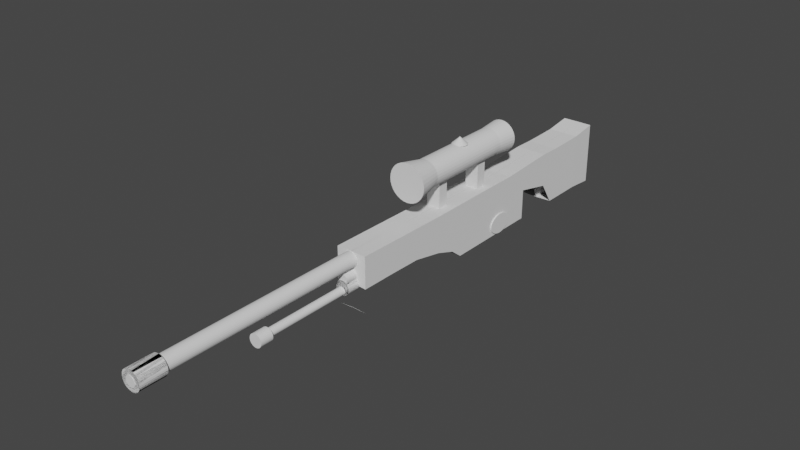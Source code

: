 # Source: awp.blend  (saved by Blender 3.6.13; exported with 4.5.12 LTS)
import bpy
from mathutils import Matrix  # noqa: F401  (used for matrix-valued properties, if any)

bpy.ops.wm.read_factory_settings(use_empty=True)
scene = bpy.context.scene
scene.name = 'Scene'

# ---- collections
col_collection = bpy.data.collections.new('Collection'); scene.collection.children.link(col_collection)

# ---- world
world_world = bpy.data.worlds.new('World'); scene.world = world_world
world_world.use_nodes = True; world_world.node_tree.nodes.clear()
_N = world_world.node_tree.nodes; _L = world_world.node_tree.links
n0 = _N.new('ShaderNodeOutputWorld'); n0.name = 'World Output'; n0.location = (300, 300)
n1 = _N.new('ShaderNodeBackground'); n1.name = 'Background'; n1.location = (10, 300)
n1.inputs[0].default_value = (0.05088, 0.05088, 0.05088, 1.0)
_L.new(n1.outputs[0], n0.inputs[0])
n0.is_active_output = True
world_world.color = (0.05088, 0.05088, 0.05088)
world_world.use_sun_shadow = False
world_world.sun_shadow_jitter_overblur = 0.0

# ---- meshes
me_cylinder_007 = bpy.data.meshes.new('Cylinder.007')
me_cylinder_007.from_pydata([(0.002598, 1.133, -2.661), (-2.638e-09, 1.364, 7.524), (0.2242, 1.111, -2.661), (0.2662, 1.338, 7.524), (0.4372, 1.046, -2.661), (0.5221, 1.261, 7.524), (0.6336, 0.9412, -2.661), (0.758, 1.134, 7.524), (0.8057, 0.8, -2.661), (0.9648, 0.9648, 7.524), (0.947, 0.6278, -2.661), (1.134, 0.758, 7.524), (1.052, 0.4315, -2.661), (1.261, 0.5221, 7.524), (1.117, 0.2184, -2.661), (1.338, 0.2662, 7.524), (1.138, -0.003166, -2.661), (1.364, 4.597e-07, 7.524), (1.117, -0.2247, -2.661), (1.338, -0.2662, 7.524), (1.052, -0.4378, -2.661), (1.261, -0.5221, 7.524), (0.947, -0.6342, -2.661), (1.134, -0.758, 7.524), (0.8057, -0.8063, -2.661), (0.9648, -0.9648, 7.524), (0.6336, -0.9475, -2.661), (0.758, -1.134, 7.524), (0.4372, -1.053, -2.661), (0.5221, -1.261, 7.524), (0.2242, -1.117, -2.661), (0.2662, -1.338, 7.524), (0.002598, -1.139, -2.661), (-2.638e-09, -1.364, 7.524), (-0.219, -1.117, -2.661), (-0.2662, -1.338, 7.524), (-0.4321, -1.053, -2.661), (-0.5221, -1.261, 7.524), (-0.6284, -0.9475, -2.661), (-0.758, -1.134, 7.524), (-0.8005, -0.8063, -2.661), (-0.9648, -0.9648, 7.524), (-0.9418, -0.6342, -2.661), (-1.134, -0.758, 7.524), (-1.047, -0.4378, -2.661), (-1.261, -0.5221, 7.524), (-1.111, -0.2247, -2.661), (-1.338, -0.2662, 7.524), (-1.133, -0.003166, -2.661), (-1.364, 4.597e-07, 7.524), (-1.111, 0.2184, -2.661), (-1.338, 0.2662, 7.524), (-1.047, 0.4315, -2.661), (-1.261, 0.5221, 7.524), (-0.9418, 0.6278, -2.661), (-1.134, 0.758, 7.524), (-0.8005, 0.8, -2.661), (-0.9648, 0.9648, 7.524), (-0.6284, 0.9412, -2.661), (-0.758, 1.134, 7.524), (-0.4321, 1.046, -2.661), (-0.5221, 1.261, 7.524), (-0.219, 1.111, -2.661), (-0.2662, 1.338, 7.524), (0.0, 1.0, 4.738), (0.1951, 0.9808, 4.738), (0.3827, 0.9239, 4.738), (0.5556, 0.8315, 4.738), (0.7071, 0.7071, 4.738), (0.8315, 0.5556, 4.738), (0.9239, 0.3827, 4.738), (0.9808, 0.1951, 4.738), (1.0, 1.826e-07, 4.738), (0.9808, -0.1951, 4.738), (0.9239, -0.3827, 4.738), (0.8315, -0.5556, 4.738), (0.7071, -0.7071, 4.738), (0.5556, -0.8315, 4.738), (0.3827, -0.9239, 4.738), (0.1951, -0.9808, 4.738), (0.0, -1.0, 4.738), (-0.1951, -0.9808, 4.738), (-0.3827, -0.9239, 4.738), (-0.5556, -0.8315, 4.738), (-0.7071, -0.7071, 4.738), (-0.8315, -0.5556, 4.738), (-0.9239, -0.3827, 4.738), (-0.9808, -0.1951, 4.738), (-1.0, 1.826e-07, 4.738), (-0.9808, 0.1951, 4.738), (-0.9239, 0.3827, 4.738), (-0.8315, 0.5556, 4.738), (-0.7071, 0.7071, 4.738), (-0.5556, 0.8315, 4.738), (-0.3827, 0.9239, 4.738), (-0.1951, 0.9808, 4.738), (0.0, 1.0, 5.675), (0.1951, 0.9808, 5.675), (0.3827, 0.9239, 5.675), (0.5556, 0.8315, 5.675), (0.7071, 0.7071, 5.675), (0.8315, 0.5556, 5.675), (0.9239, 0.3827, 5.675), (0.9808, 0.1951, 5.675), (1.0, 2.124e-07, 5.675), (0.9808, -0.1951, 5.675), (0.9239, -0.3827, 5.675), (0.8315, -0.5556, 5.675), (0.7071, -0.7071, 5.675), (0.5556, -0.8315, 5.675), (0.3827, -0.9239, 5.675), (0.1951, -0.9808, 5.675), (0.0, -1.0, 5.675), (-0.1951, -0.9808, 5.675), (-0.3827, -0.9239, 5.675), (-0.5556, -0.8315, 5.675), (-0.7071, -0.7071, 5.675), (-0.8315, -0.5556, 5.675), (-0.9239, -0.3827, 5.675), (-0.9808, -0.1951, 5.675), (-1.0, 2.124e-07, 5.675), (-0.9808, 0.1951, 5.675), (-0.9239, 0.3827, 5.675), (-0.8315, 0.5556, 5.675), (-0.7071, 0.7071, 5.675), (-0.5556, 0.8315, 5.675), (-0.3827, 0.9239, 5.675), (-0.1951, 0.9808, 5.675), (0.1951, 0.9808, -0.1179), (0.3827, 0.9239, -0.1179), (0.5556, 0.8315, -0.1179), (0.7071, 0.7071, -0.1179), (0.8315, 0.5556, -0.1179), (0.9239, 0.3827, -0.1179), (0.9808, 0.1951, -0.1179), (1.0, 2.05e-08, -0.1179), (0.9808, -0.1951, -0.1179), (0.9239, -0.3827, -0.1179), (0.8315, -0.5556, -0.1179), (0.7071, -0.7071, -0.1179), (0.5556, -0.8315, -0.1179), (0.3827, -0.9239, -0.1179), (0.1951, -0.9808, -0.1179), (0.0, -1.0, -0.1179), (-0.1951, -0.9808, -0.1179), (-0.3827, -0.9239, -0.1179), (-0.5556, -0.8315, -0.1179), (-0.7071, -0.7071, -0.1179), (-0.8315, -0.5556, -0.1179), (-0.9239, -0.3827, -0.1179), (-0.9808, -0.1951, -0.1179), (-1.0, 2.05e-08, -0.1179), (-0.9808, 0.1951, -0.1179), (-0.9239, 0.3827, -0.1179), (-0.8315, 0.5556, -0.1179), (-0.7071, 0.7071, -0.1179), (-0.5556, 0.8315, -0.1179), (-0.3827, 0.9239, -0.1179), (-0.1951, 0.9808, -0.1179), (0.0, 1.0, -0.1179), (-0.7145, 0.8706, -2.661), (-0.8614, 1.05, 7.524), (-0.6313, 0.7693, 4.738), (-0.6313, 0.7693, 5.675), (-0.6313, 0.7693, -0.1179), (0.1951, 0.9808, -1.157), (0.3827, 0.9239, -1.157), (0.5556, 0.8315, -1.157), (0.7071, 0.7071, -1.157), (0.8315, 0.5556, -1.157), (0.9239, 0.3827, -1.157), (0.9808, 0.1951, -1.157), (1.0, -1.418e-08, -1.157), (0.9808, -0.1951, -1.157), (0.9239, -0.3827, -1.157), (0.8315, -0.5556, -1.157), (0.7071, -0.7071, -1.157), (0.5556, -0.8315, -1.157), (0.3827, -0.9239, -1.157), (0.1951, -0.9808, -1.157), (0.0, -1.0, -1.157), (-0.1951, -0.9808, -1.157), (-0.3827, -0.9239, -1.157), (-0.5556, -0.8315, -1.157), (-0.7071, -0.7071, -1.157), (-0.8315, -0.5556, -1.157), (-0.9239, -0.3827, -1.157), (-0.9808, -0.1951, -1.157), (-1.0, -1.418e-08, -1.157), (-0.9808, 0.1951, -1.157), (-0.9239, 0.3827, -1.157), (-0.8315, 0.5556, -1.157), (-0.7071, 0.7071, -1.157), (-0.5556, 0.8315, -1.157), (-0.3827, 0.9239, -1.157), (-0.1951, 0.9808, -1.157), (0.0, 1.0, -1.157), (-0.6313, 0.7693, -1.157)], [], [(96, 1, 3, 97), (97, 3, 5, 98), (98, 5, 7, 99), (99, 7, 9, 100), (100, 9, 11, 101), (101, 11, 13, 102), (102, 13, 15, 103), (103, 15, 17, 104), (104, 17, 19, 105), (105, 19, 21, 106), (106, 21, 23, 107), (107, 23, 25, 108), (108, 25, 27, 109), (109, 27, 29, 110), (110, 29, 31, 111), (111, 31, 33, 112), (112, 33, 35, 113), (113, 35, 37, 114), (114, 37, 39, 115), (115, 39, 41, 116), (116, 41, 43, 117), (117, 43, 45, 118), (118, 45, 47, 119), (119, 47, 49, 120), (120, 49, 51, 121), (121, 51, 53, 122), (122, 53, 55, 123), (123, 55, 57, 124), (163, 161, 59, 125), (125, 59, 61, 126), (3, 1, 63, 61, 59, 161, 57, 55, 53, 51, 49, 47, 45, 43, 41, 39, 37, 35, 33, 31, 29, 27, 25, 23, 21, 19, 17, 15, 13, 11, 9, 7, 5), (126, 61, 63, 127), (127, 63, 1, 96), (0, 2, 4, 6, 8, 10, 12, 14, 16, 18, 20, 22, 24, 26, 28, 30, 32, 34, 36, 38, 40, 42, 44, 46, 48, 50, 52, 54, 56, 160, 58, 60, 62), (158, 95, 64, 159), (157, 94, 95, 158), (156, 93, 94, 157), (164, 162, 93, 156), (154, 91, 92, 155), (153, 90, 91, 154), (152, 89, 90, 153), (151, 88, 89, 152), (150, 87, 88, 151), (149, 86, 87, 150), (148, 85, 86, 149), (147, 84, 85, 148), (146, 83, 84, 147), (145, 82, 83, 146), (144, 81, 82, 145), (143, 80, 81, 144), (142, 79, 80, 143), (141, 78, 79, 142), (140, 77, 78, 141), (139, 76, 77, 140), (138, 75, 76, 139), (137, 74, 75, 138), (136, 73, 74, 137), (135, 72, 73, 136), (134, 71, 72, 135), (133, 70, 71, 134), (132, 69, 70, 133), (131, 68, 69, 132), (130, 67, 68, 131), (129, 66, 67, 130), (128, 65, 66, 129), (159, 64, 65, 128), (95, 127, 96, 64), (94, 126, 127, 95), (93, 125, 126, 94), (162, 163, 125, 93), (91, 123, 124, 92), (90, 122, 123, 91), (89, 121, 122, 90), (88, 120, 121, 89), (87, 119, 120, 88), (86, 118, 119, 87), (85, 117, 118, 86), (84, 116, 117, 85), (83, 115, 116, 84), (82, 114, 115, 83), (81, 113, 114, 82), (80, 112, 113, 81), (79, 111, 112, 80), (78, 110, 111, 79), (77, 109, 110, 78), (76, 108, 109, 77), (75, 107, 108, 76), (74, 106, 107, 75), (73, 105, 106, 74), (72, 104, 105, 73), (71, 103, 104, 72), (70, 102, 103, 71), (69, 101, 102, 70), (68, 100, 101, 69), (67, 99, 100, 68), (66, 98, 99, 67), (65, 97, 98, 66), (64, 96, 97, 65), (196, 159, 128, 165), (165, 128, 129, 166), (166, 129, 130, 167), (167, 130, 131, 168), (168, 131, 132, 169), (169, 132, 133, 170), (170, 133, 134, 171), (171, 134, 135, 172), (172, 135, 136, 173), (173, 136, 137, 174), (174, 137, 138, 175), (175, 138, 139, 176), (176, 139, 140, 177), (177, 140, 141, 178), (178, 141, 142, 179), (179, 142, 143, 180), (180, 143, 144, 181), (181, 144, 145, 182), (182, 145, 146, 183), (183, 146, 147, 184), (184, 147, 148, 185), (185, 148, 149, 186), (186, 149, 150, 187), (187, 150, 151, 188), (188, 151, 152, 189), (189, 152, 153, 190), (190, 153, 154, 191), (191, 154, 155, 192), (197, 164, 156, 193), (193, 156, 157, 194), (194, 157, 158, 195), (195, 158, 159, 196), (192, 155, 164, 197), (92, 124, 163, 162), (155, 92, 162, 164), (124, 57, 161, 163), (56, 192, 197, 160), (62, 195, 196, 0), (60, 194, 195, 62), (58, 193, 194, 60), (160, 197, 193, 58), (54, 191, 192, 56), (52, 190, 191, 54), (50, 189, 190, 52), (48, 188, 189, 50), (46, 187, 188, 48), (44, 186, 187, 46), (42, 185, 186, 44), (40, 184, 185, 42), (38, 183, 184, 40), (36, 182, 183, 38), (34, 181, 182, 36), (32, 180, 181, 34), (30, 179, 180, 32), (28, 178, 179, 30), (26, 177, 178, 28), (24, 176, 177, 26), (22, 175, 176, 24), (20, 174, 175, 22), (18, 173, 174, 20), (16, 172, 173, 18), (14, 171, 172, 16), (12, 170, 171, 14), (10, 169, 170, 12), (8, 168, 169, 10), (6, 167, 168, 8), (4, 166, 167, 6), (2, 165, 166, 4), (0, 196, 165, 2)])
_uv = me_cylinder_007.uv_layers.new(name='UVMap')
_uv.uv.foreach_set('vector', [1.0, 0.9541, 1.0, 1.0, 0.9688, 1.0, 0.9688, 0.9541, 0.9688, 0.9541, 0.9688, 1.0, 0.9375, 1.0, 0.9375, 0.9541, 0.9375, 0.9541, 0.9375, 1.0, 0.9062, 1.0, 0.9062, 0.9541, 0.9062, 0.9541, 0.9062, 1.0, 0.875, 1.0, 0.875, 0.9541, 0.875, 0.9541, 0.875, 1.0, 0.8438, 1.0, 0.8438, 0.9541, 0.8438, 0.9541, 0.8438, 1.0, 0.8125, 1.0, 0.8125, 0.9541, 0.8125, 0.9541, 0.8125, 1.0, 0.7812, 1.0, 0.7813, 0.9541, 0.7813, 0.9541, 0.7812, 1.0, 0.75, 1.0, 0.75, 0.9541, 0.75, 0.9541, 0.75, 1.0, 0.7188, 1.0, 0.7188, 0.9541, 0.7188, 0.9541, 0.7188, 1.0, 0.6875, 1.0, 0.6875, 0.9541, 0.6875, 0.9541, 0.6875, 1.0, 0.6562, 1.0, 0.6562, 0.9541, 0.6562, 0.9541, 0.6562, 1.0, 0.625, 1.0, 0.625, 0.9541, 0.625, 0.9541, 0.625, 1.0, 0.5938, 1.0, 0.5938, 0.9541, 0.5938, 0.9541, 0.5938, 1.0, 0.5625, 1.0, 0.5625, 0.9541, 0.5625, 0.9541, 0.5625, 1.0, 0.5312, 1.0, 0.5312, 0.9541, 0.5312, 0.9541, 0.5312, 1.0, 0.5, 1.0, 0.5, 0.9541, 0.5, 0.9541, 0.5, 1.0, 0.4688, 1.0, 0.4688, 0.9541, 0.4688, 0.9541, 0.4688, 1.0, 0.4375, 1.0, 0.4375, 0.9541, 0.4375, 0.9541, 0.4375, 1.0, 0.4062, 1.0, 0.4062, 0.9541, 0.4062, 0.9541, 0.4062, 1.0, 0.375, 1.0, 0.375, 0.9541, 0.375, 0.9541, 0.375, 1.0, 0.3438, 1.0, 0.3438, 0.9541, 0.3438, 0.9541, 0.3438, 1.0, 0.3125, 1.0, 0.3125, 0.9541, 0.3125, 0.9541, 0.3125, 1.0, 0.2812, 1.0, 0.2812, 0.9541, 0.2812, 0.9541, 0.2812, 1.0, 0.25, 1.0, 0.25, 0.9541, 0.25, 0.9541, 0.25, 1.0, 0.2188, 1.0, 0.2188, 0.9541, 0.2188, 0.9541, 0.2188, 1.0, 0.1875, 1.0, 0.1875, 0.9541, 0.1875, 0.9541, 0.1875, 1.0, 0.1562, 1.0, 0.1562, 0.9541, 0.1562, 0.9541, 0.1562, 1.0, 0.125, 1.0, 0.125, 0.9541, 0.1094, 0.9541, 0.1094, 1.0, 0.09375, 1.0, 0.09375, 0.9541, 0.09375, 0.9541, 0.09375, 1.0, 0.0625, 1.0, 0.0625, 0.9541, 0.2968, 0.4854, 0.25, 0.49, 0.2032, 0.4854, 0.1582, 0.4717, 0.1167, 0.4496, 0.09848, 0.4346, 0.08029, 0.4197, 0.05045, 0.3833, 0.02827, 0.3418, 0.01461, 0.2968, 0.01, 0.25, 0.01461, 0.2032, 0.02827, 0.1582, 0.05045, 0.1167, 0.08029, 0.08029, 0.1167, 0.05045, 0.1582, 0.02827, 0.2032, 0.01461, 0.25, 0.01, 0.2968, 0.01461, 0.3418, 0.02827, 0.3833, 0.05045, 0.4197, 0.08029, 0.4496, 0.1167, 0.4717, 0.1582, 0.4854, 0.2032, 0.49, 0.25, 0.4854, 0.2968, 0.4717, 0.3418, 0.4496, 0.3833, 0.4197, 0.4197, 0.3833, 0.4496, 0.3418, 0.4717, 0.0625, 0.9541, 0.0625, 1.0, 0.03125, 1.0, 0.03125, 0.9541, 0.03125, 0.9541, 0.03125, 1.0, 0.0, 1.0, 0.0, 0.9541, 0.75, 0.49, 0.7968, 0.4854, 0.8418, 0.4717, 0.8833, 0.4496, 0.9197, 0.4197, 0.9496, 0.3833, 0.9717, 0.3418, 0.9854, 0.2968, 0.99, 0.25, 0.9854, 0.2032, 0.9717, 0.1582, 0.9496, 0.1167, 0.9197, 0.08029, 0.8833, 0.05045, 0.8418, 0.02827, 0.7968, 0.01461, 0.75, 0.01, 0.7032, 0.01461, 0.6582, 0.02827, 0.6167, 0.05045, 0.5803, 0.08029, 0.5504, 0.1167, 0.5283, 0.1582, 0.5146, 0.2032, 0.51, 0.25, 0.5146, 0.2968, 0.5283, 0.3418, 0.5504, 0.3833, 0.5803, 0.4197, 0.5985, 0.4346, 0.6167, 0.4496, 0.6582, 0.4717, 0.7032, 0.4854, 0.03125, 0.6033, 0.03125, 0.8904, 0.0, 0.8904, 0.0, 0.6033, 0.0625, 0.6033, 0.0625, 0.8904, 0.03125, 0.8904, 0.03125, 0.6033, 0.09375, 0.6033, 0.09375, 0.8904, 0.0625, 0.8904, 0.0625, 0.6033, 0.1094, 0.6033, 0.1094, 0.8904, 0.09375, 0.8904, 0.09375, 0.6033, 0.1563, 0.6033, 0.1562, 0.8904, 0.125, 0.8904, 0.125, 0.6033, 0.1875, 0.6033, 0.1875, 0.8904, 0.1562, 0.8904, 0.1563, 0.6033, 0.2188, 0.6033, 0.2188, 0.8904, 0.1875, 0.8904, 0.1875, 0.6033, 0.25, 0.6033, 0.25, 0.8904, 0.2188, 0.8904, 0.2188, 0.6033, 0.2812, 0.6033, 0.2812, 0.8904, 0.25, 0.8904, 0.25, 0.6033, 0.3125, 0.6033, 0.3125, 0.8904, 0.2812, 0.8904, 0.2812, 0.6033, 0.3438, 0.6033, 0.3438, 0.8904, 0.3125, 0.8904, 0.3125, 0.6033, 0.375, 0.6033, 0.375, 0.8904, 0.3438, 0.8904, 0.3438, 0.6033, 0.4062, 0.6033, 0.4062, 0.8904, 0.375, 0.8904, 0.375, 0.6033, 0.4375, 0.6033, 0.4375, 0.8904, 0.4062, 0.8904, 0.4062, 0.6033, 0.4688, 0.6033, 0.4688, 0.8904, 0.4375, 0.8904, 0.4375, 0.6033, 0.5, 0.6033, 0.5, 0.8904, 0.4688, 0.8904, 0.4688, 0.6033, 0.5312, 0.6033, 0.5312, 0.8904, 0.5, 0.8904, 0.5, 0.6033, 0.5625, 0.6033, 0.5625, 0.8904, 0.5312, 0.8904, 0.5312, 0.6033, 0.5938, 0.6033, 0.5938, 0.8904, 0.5625, 0.8904, 0.5625, 0.6033, 0.625, 0.6033, 0.625, 0.8904, 0.5938, 0.8904, 0.5938, 0.6033, 0.6562, 0.6033, 0.6562, 0.8904, 0.625, 0.8904, 0.625, 0.6033, 0.6875, 0.6033, 0.6875, 0.8904, 0.6562, 0.8904, 0.6562, 0.6033, 0.7188, 0.6033, 0.7188, 0.8904, 0.6875, 0.8904, 0.6875, 0.6033, 0.75, 0.6033, 0.75, 0.8904, 0.7188, 0.8904, 0.7188, 0.6033, 0.7812, 0.6033, 0.7813, 0.8904, 0.75, 0.8904, 0.75, 0.6033, 0.8125, 0.6033, 0.8125, 0.8904, 0.7813, 0.8904, 0.7812, 0.6033, 0.8438, 0.6033, 0.8438, 0.8904, 0.8125, 0.8904, 0.8125, 0.6033, 0.875, 0.6033, 0.875, 0.8904, 0.8438, 0.8904, 0.8438, 0.6033, 0.9062, 0.6033, 0.9063, 0.8904, 0.875, 0.8904, 0.875, 0.6033, 0.9375, 0.6033, 0.9375, 0.8904, 0.9063, 0.8904, 0.9062, 0.6033, 0.9688, 0.6033, 0.9688, 0.8904, 0.9375, 0.8904, 0.9375, 0.6033, 1.0, 0.6033, 1.0, 0.8904, 0.9688, 0.8904, 0.9688, 0.6033, 0.03125, 0.8904, 0.03125, 0.9541, 0.0, 0.9541, 0.0, 0.8904, 0.0625, 0.8904, 0.0625, 0.9541, 0.03125, 0.9541, 0.03125, 0.8904, 0.09375, 0.8904, 0.09375, 0.9541, 0.0625, 0.9541, 0.0625, 0.8904, 0.1094, 0.8904, 0.1094, 0.9541, 0.09375, 0.9541, 0.09375, 0.8904, 0.1562, 0.8904, 0.1562, 0.9541, 0.125, 0.9541, 0.125, 0.8904, 0.1875, 0.8904, 0.1875, 0.9541, 0.1562, 0.9541, 0.1562, 0.8904, 0.2188, 0.8904, 0.2188, 0.9541, 0.1875, 0.9541, 0.1875, 0.8904, 0.25, 0.8904, 0.25, 0.9541, 0.2188, 0.9541, 0.2188, 0.8904, 0.2812, 0.8904, 0.2812, 0.9541, 0.25, 0.9541, 0.25, 0.8904, 0.3125, 0.8904, 0.3125, 0.9541, 0.2812, 0.9541, 0.2812, 0.8904, 0.3438, 0.8904, 0.3438, 0.9541, 0.3125, 0.9541, 0.3125, 0.8904, 0.375, 0.8904, 0.375, 0.9541, 0.3438, 0.9541, 0.3438, 0.8904, 0.4062, 0.8904, 0.4062, 0.9541, 0.375, 0.9541, 0.375, 0.8904, 0.4375, 0.8904, 0.4375, 0.9541, 0.4062, 0.9541, 0.4062, 0.8904, 0.4688, 0.8904, 0.4688, 0.9541, 0.4375, 0.9541, 0.4375, 0.8904, 0.5, 0.8904, 0.5, 0.9541, 0.4688, 0.9541, 0.4688, 0.8904, 0.5312, 0.8904, 0.5312, 0.9541, 0.5, 0.9541, 0.5, 0.8904, 0.5625, 0.8904, 0.5625, 0.9541, 0.5312, 0.9541, 0.5312, 0.8904, 0.5938, 0.8904, 0.5938, 0.9541, 0.5625, 0.9541, 0.5625, 0.8904, 0.625, 0.8904, 0.625, 0.9541, 0.5938, 0.9541, 0.5938, 0.8904, 0.6562, 0.8904, 0.6562, 0.9541, 0.625, 0.9541, 0.625, 0.8904, 0.6875, 0.8904, 0.6875, 0.9541, 0.6562, 0.9541, 0.6562, 0.8904, 0.7188, 0.8904, 0.7188, 0.9541, 0.6875, 0.9541, 0.6875, 0.8904, 0.75, 0.8904, 0.75, 0.9541, 0.7188, 0.9541, 0.7188, 0.8904, 0.7813, 0.8904, 0.7813, 0.9541, 0.75, 0.9541, 0.75, 0.8904, 0.8125, 0.8904, 0.8125, 0.9541, 0.7813, 0.9541, 0.7813, 0.8904, 0.8438, 0.8904, 0.8438, 0.9541, 0.8125, 0.9541, 0.8125, 0.8904, 0.875, 0.8904, 0.875, 0.9541, 0.8438, 0.9541, 0.8438, 0.8904, 0.9063, 0.8904, 0.9062, 0.9541, 0.875, 0.9541, 0.875, 0.8904, 0.9375, 0.8904, 0.9375, 0.9541, 0.9062, 0.9541, 0.9063, 0.8904, 0.9688, 0.8904, 0.9688, 0.9541, 0.9375, 0.9541, 0.9375, 0.8904, 1.0, 0.8904, 1.0, 0.9541, 0.9688, 0.9541, 0.9688, 0.8904, 1.0, 0.5418, 1.0, 0.6033, 0.9688, 0.6033, 0.9688, 0.5418, 0.9688, 0.5418, 0.9688, 0.6033, 0.9375, 0.6033, 0.9375, 0.5418, 0.9375, 0.5418, 0.9375, 0.6033, 0.9062, 0.6033, 0.9062, 0.5418, 0.9062, 0.5418, 0.9062, 0.6033, 0.875, 0.6033, 0.875, 0.5418, 0.875, 0.5418, 0.875, 0.6033, 0.8438, 0.6033, 0.8438, 0.5418, 0.8438, 0.5418, 0.8438, 0.6033, 0.8125, 0.6033, 0.8125, 0.5418, 0.8125, 0.5418, 0.8125, 0.6033, 0.7812, 0.6033, 0.7812, 0.5418, 0.7812, 0.5418, 0.7812, 0.6033, 0.75, 0.6033, 0.75, 0.5418, 0.75, 0.5418, 0.75, 0.6033, 0.7188, 0.6033, 0.7188, 0.5418, 0.7188, 0.5418, 0.7188, 0.6033, 0.6875, 0.6033, 0.6875, 0.5418, 0.6875, 0.5418, 0.6875, 0.6033, 0.6562, 0.6033, 0.6562, 0.5418, 0.6562, 0.5418, 0.6562, 0.6033, 0.625, 0.6033, 0.625, 0.5418, 0.625, 0.5418, 0.625, 0.6033, 0.5938, 0.6033, 0.5938, 0.5418, 0.5938, 0.5418, 0.5938, 0.6033, 0.5625, 0.6033, 0.5625, 0.5418, 0.5625, 0.5418, 0.5625, 0.6033, 0.5312, 0.6033, 0.5312, 0.5418, 0.5312, 0.5418, 0.5312, 0.6033, 0.5, 0.6033, 0.5, 0.5418, 0.5, 0.5418, 0.5, 0.6033, 0.4688, 0.6033, 0.4688, 0.5418, 0.4688, 0.5418, 0.4688, 0.6033, 0.4375, 0.6033, 0.4375, 0.5418, 0.4375, 0.5418, 0.4375, 0.6033, 0.4062, 0.6033, 0.4062, 0.5418, 0.4062, 0.5418, 0.4062, 0.6033, 0.375, 0.6033, 0.375, 0.5418, 0.375, 0.5418, 0.375, 0.6033, 0.3438, 0.6033, 0.3438, 0.5418, 0.3438, 0.5418, 0.3438, 0.6033, 0.3125, 0.6033, 0.3125, 0.5418, 0.3125, 0.5418, 0.3125, 0.6033, 0.2812, 0.6033, 0.2812, 0.5418, 0.2812, 0.5418, 0.2812, 0.6033, 0.25, 0.6033, 0.25, 0.5418, 0.25, 0.5418, 0.25, 0.6033, 0.2188, 0.6033, 0.2188, 0.5418, 0.2188, 0.5418, 0.2188, 0.6033, 0.1875, 0.6033, 0.1875, 0.5418, 0.1875, 0.5418, 0.1875, 0.6033, 0.1563, 0.6033, 0.1562, 0.5418, 0.1562, 0.5418, 0.1563, 0.6033, 0.125, 0.6033, 0.125, 0.5418, 0.1094, 0.5418, 0.1094, 0.6033, 0.09375, 0.6033, 0.09375, 0.5418, 0.09375, 0.5418, 0.09375, 0.6033, 0.0625, 0.6033, 0.0625, 0.5418, 0.0625, 0.5418, 0.0625, 0.6033, 0.03125, 0.6033, 0.03125, 0.5418, 0.03125, 0.5418, 0.03125, 0.6033, 0.0, 0.6033, 0.0, 0.5418, 0.125, 0.5418, 0.125, 0.6033, 0.1094, 0.6033, 0.1094, 0.5418, 0.125, 0.8904, 0.125, 0.9541, 0.1094, 0.9541, 0.1094, 0.8904, 0.125, 0.6033, 0.125, 0.8904, 0.1094, 0.8904, 0.1094, 0.6033, 0.125, 0.9541, 0.125, 1.0, 0.1094, 1.0, 0.1094, 0.9541, 0.125, 0.5, 0.125, 0.5418, 0.1094, 0.5418, 0.1094, 0.5, 0.03125, 0.5, 0.03125, 0.5418, 0.0, 0.5418, 0.0, 0.5, 0.0625, 0.5, 0.0625, 0.5418, 0.03125, 0.5418, 0.03125, 0.5, 0.09375, 0.5, 0.09375, 0.5418, 0.0625, 0.5418, 0.0625, 0.5, 0.1094, 0.5, 0.1094, 0.5418, 0.09375, 0.5418, 0.09375, 0.5, 0.1562, 0.5, 0.1562, 0.5418, 0.125, 0.5418, 0.125, 0.5, 0.1875, 0.5, 0.1875, 0.5418, 0.1562, 0.5418, 0.1562, 0.5, 0.2188, 0.5, 0.2188, 0.5418, 0.1875, 0.5418, 0.1875, 0.5, 0.25, 0.5, 0.25, 0.5418, 0.2188, 0.5418, 0.2188, 0.5, 0.2812, 0.5, 0.2812, 0.5418, 0.25, 0.5418, 0.25, 0.5, 0.3125, 0.5, 0.3125, 0.5418, 0.2812, 0.5418, 0.2812, 0.5, 0.3438, 0.5, 0.3438, 0.5418, 0.3125, 0.5418, 0.3125, 0.5, 0.375, 0.5, 0.375, 0.5418, 0.3438, 0.5418, 0.3438, 0.5, 0.4062, 0.5, 0.4062, 0.5418, 0.375, 0.5418, 0.375, 0.5, 0.4375, 0.5, 0.4375, 0.5418, 0.4062, 0.5418, 0.4062, 0.5, 0.4688, 0.5, 0.4688, 0.5418, 0.4375, 0.5418, 0.4375, 0.5, 0.5, 0.5, 0.5, 0.5418, 0.4688, 0.5418, 0.4688, 0.5, 0.5312, 0.5, 0.5312, 0.5418, 0.5, 0.5418, 0.5, 0.5, 0.5625, 0.5, 0.5625, 0.5418, 0.5312, 0.5418, 0.5312, 0.5, 0.5938, 0.5, 0.5938, 0.5418, 0.5625, 0.5418, 0.5625, 0.5, 0.625, 0.5, 0.625, 0.5418, 0.5938, 0.5418, 0.5938, 0.5, 0.6562, 0.5, 0.6562, 0.5418, 0.625, 0.5418, 0.625, 0.5, 0.6875, 0.5, 0.6875, 0.5418, 0.6562, 0.5418, 0.6562, 0.5, 0.7188, 0.5, 0.7188, 0.5418, 0.6875, 0.5418, 0.6875, 0.5, 0.75, 0.5, 0.75, 0.5418, 0.7188, 0.5418, 0.7188, 0.5, 0.7812, 0.5, 0.7812, 0.5418, 0.75, 0.5418, 0.75, 0.5, 0.8125, 0.5, 0.8125, 0.5418, 0.7812, 0.5418, 0.7812, 0.5, 0.8438, 0.5, 0.8438, 0.5418, 0.8125, 0.5418, 0.8125, 0.5, 0.875, 0.5, 0.875, 0.5418, 0.8438, 0.5418, 0.8438, 0.5, 0.9062, 0.5, 0.9062, 0.5418, 0.875, 0.5418, 0.875, 0.5, 0.9375, 0.5, 0.9375, 0.5418, 0.9062, 0.5418, 0.9062, 0.5, 0.9688, 0.5, 0.9688, 0.5418, 0.9375, 0.5418, 0.9375, 0.5, 1.0, 0.5, 1.0, 0.5418, 0.9688, 0.5418, 0.9688, 0.5])
me_cylinder_007.update()
me_cube = bpy.data.meshes.new('Cube')
me_cube.from_pydata([(0.4767, 0.4233, 0.5372), (0.4762, 0.4233, -0.008135), (0.4767, -1.505, 0.5372), (0.4762, -1.505, -0.008135), (-0.9871, 0.5061, 0.5505), (-0.9876, 0.5061, 0.005128), (-0.9871, -1.505, 0.5505), (-0.9876, -1.505, 0.005128), (0.03254, 0.3754, 0.005128), (0.03309, 0.3754, 0.5505), (-0.4559, 0.3795, 0.005128), (-0.4554, -1.505, 0.5505), (-0.4559, -1.505, 0.005128), (-0.4554, 0.3795, 0.5505), (-1.109, 0.6451, 0.0004868), (-1.109, -1.59, 0.0004868), (-1.108, -1.59, 0.5458), (-1.108, 0.6451, 0.5458), (-0.5645, -1.505, 0.5505), (-0.7921, -1.505, 0.5505), (-0.7282, -0.725, 0.5505), (-0.565, -0.4355, 0.5505), (-0.7885, -1.505, 0.005128), (-0.5637, -1.505, 0.005128), (-0.5637, -0.4075, 0.005128), (-0.6932, -0.1195, 0.005128), (-0.9876, 0.5354, 0.005128), (-0.7218, 0.496, 0.005128), (-0.7212, 0.496, 0.5505), (-0.9014, 0.4885, 0.005128), (-0.9008, 0.4885, 0.5505), (-0.8111, 0.4784, 0.5505), (-0.8117, 0.4784, 0.005128), (-0.2927, -1.505, 0.005128), (-0.2922, 0.3837, 0.5505), (-0.2927, 0.3837, 0.005128), (-0.2922, -1.505, 0.5505), (-0.1136, -1.505, 0.5505), (0.03309, -0.9208, 0.5505), (-0.05859, -1.17, 0.5505), (-0.1142, -1.505, 0.005128), (0.03254, -0.9006, 0.005128), (-0.05069, -1.126, 0.005128), (0.4767, -0.6826, 0.5372), (0.1712, -0.7039, 0.5463), (0.3181, -0.685, 0.542), (0.4762, -0.6427, -0.008135), (0.1827, -0.6404, 0.0006398), (0.4747, -1.505, -0.008093)], [(5, 26)], [(13, 28, 31, 30, 4, 6, 19, 20, 21, 18, 11), (12, 11, 18, 23), (5, 7, 15, 14), (8, 1, 46, 47, 41), (1, 0, 43, 46), (8, 9, 0, 1), (35, 34, 9, 8), (35, 8, 41, 42, 40, 33), (3, 2, 48), (0, 9, 38, 44, 45, 43), (5, 29, 32, 27, 10, 12, 23, 24, 25), (27, 28, 13, 10), (33, 36, 11, 12), (34, 13, 11, 36), (15, 16, 17, 14), (6, 4, 17, 16), (4, 5, 14, 17), (7, 6, 16, 15), (22, 19, 6, 7), (25, 22, 7, 5), (32, 31, 28, 27), (5, 4, 30, 29), (29, 30, 31, 32), (9, 34, 36, 37, 39, 38), (10, 35, 33, 12), (10, 13, 34, 35), (40, 37, 36, 33)])
_uv = me_cube.uv_layers.new(name='UVMap')
_uv.uv.foreach_set('vector', [0.8099, 0.5, 0.8424, 0.5, 0.8534, 0.5, 0.8644, 0.5, 0.875, 0.5, 0.875, 0.75, 0.8511, 0.75, 0.8433, 0.6544, 0.8233, 0.619, 0.8232, 0.75, 0.8099, 0.75, 0.375, 0.9349, 0.625, 0.9349, 0.625, 0.9482, 0.375, 0.9481, 0.125, 0.5, 0.125, 0.75, 0.1039, 0.75, 0.1039, 0.5, 0.25, 0.5, 0.375, 0.5, 0.375, 0.6382, 0.2923, 0.636, 0.25, 0.6696, 0.375, 0.5, 0.625, 0.5, 0.625, 0.6434, 0.375, 0.6382, 0.375, 0.375, 0.625, 0.375, 0.625, 0.5, 0.375, 0.5, 0.375, 0.3351, 0.625, 0.3351, 0.625, 0.375, 0.375, 0.375, 0.2101, 0.5, 0.25, 0.5, 0.25, 0.6696, 0.2398, 0.6997, 0.232, 0.75, 0.2101, 0.75, 0.375, 0.75, 0.625, 0.75, 0.375, 0.7504, 0.625, 0.5, 0.75, 0.5, 0.75, 0.6784, 0.7111, 0.6476, 0.6697, 0.6442, 0.625, 0.6434, 0.125, 0.5, 0.1356, 0.5, 0.1466, 0.5, 0.1576, 0.5, 0.1901, 0.5, 0.1901, 0.75, 0.1769, 0.75, 0.1769, 0.6155, 0.1611, 0.5803, 0.375, 0.2826, 0.625, 0.2826, 0.625, 0.3151, 0.375, 0.3151, 0.375, 0.9149, 0.625, 0.9149, 0.625, 0.9349, 0.375, 0.9349, 0.7899, 0.5, 0.8099, 0.5, 0.8099, 0.75, 0.7899, 0.75, 0.3799, 0.0, 0.6299, 1.164e-09, 0.6299, 0.25, 0.3799, 0.25, 0.875, 0.75, 0.875, 0.5, 0.8961, 0.5, 0.8961, 0.75, 0.625, 0.25, 0.375, 0.25, 0.3799, 0.25, 0.6299, 0.25, 0.375, 1.0, 0.625, 1.0, 0.63, 1.021, 0.38, 1.021, 0.375, 0.9756, 0.625, 0.9761, 0.625, 1.0, 0.375, 1.0, 0.1611, 0.5803, 0.1494, 0.75, 0.125, 0.75, 0.125, 0.5, 0.375, 0.2716, 0.625, 0.2716, 0.625, 0.2826, 0.375, 0.2826, 0.375, 0.25, 0.625, 0.25, 0.625, 0.2606, 0.375, 0.2606, 0.375, 0.2606, 0.625, 0.2606, 0.625, 0.2716, 0.375, 0.2716, 0.75, 0.5, 0.7899, 0.5, 0.7899, 0.75, 0.768, 0.75, 0.7612, 0.7083, 0.75, 0.6784, 0.1901, 0.5, 0.2101, 0.5, 0.2101, 0.75, 0.1901, 0.75, 0.375, 0.3151, 0.625, 0.3151, 0.625, 0.3351, 0.375, 0.3351, 0.375, 0.893, 0.625, 0.893, 0.625, 0.9149, 0.375, 0.9149])
me_cube.materials.append(None)
me_cube.use_mirror_vertex_groups = False
me_cube.update()
me_cylinder = bpy.data.meshes.new('Cylinder')
me_cylinder.from_pydata([(-0.001461, 1.0, -28.45), (0.0, 1.0, 1.0), (0.1936, 0.9808, -28.45), (0.1951, 0.9808, 1.0), (0.3812, 0.9239, -28.45), (0.3827, 0.9239, 1.0), (0.5541, 0.8315, -28.45), (0.5556, 0.8315, 1.0), (0.7056, 0.7071, -28.45), (0.7071, 0.7071, 1.0), (0.83, 0.5556, -28.45), (0.8315, 0.5556, 1.0), (0.9224, 0.3827, -28.45), (0.9239, 0.3827, 1.0), (0.9793, 0.1951, -28.45), (0.9808, 0.1951, 1.0), (0.9985, 1.602e-06, -28.45), (1.0, 0.0, 1.0), (0.9793, -0.1951, -28.45), (0.9808, -0.1951, 1.0), (0.9224, -0.3827, -28.45), (0.9239, -0.3827, 1.0), (0.83, -0.5556, -28.45), (0.8315, -0.5556, 1.0), (0.7056, -0.7071, -28.45), (0.7071, -0.7071, 1.0), (0.5541, -0.8315, -28.45), (0.5556, -0.8315, 1.0), (0.3812, -0.9239, -28.45), (0.3827, -0.9239, 1.0), (0.1936, -0.9808, -28.45), (0.1951, -0.9808, 1.0), (-0.001461, -1.0, -28.45), (0.0, -1.0, 1.0), (-0.1966, -0.9808, -28.45), (-0.1951, -0.9808, 1.0), (-0.3841, -0.9239, -28.45), (-0.3827, -0.9239, 1.0), (-0.557, -0.8315, -28.45), (-0.5556, -0.8315, 1.0), (-0.7086, -0.7071, -28.45), (-0.7071, -0.7071, 1.0), (-0.8329, -0.5556, -28.45), (-0.8315, -0.5556, 1.0), (-0.9253, -0.3827, -28.45), (-0.9239, -0.3827, 1.0), (-0.9822, -0.1951, -28.45), (-0.9808, -0.1951, 1.0), (-1.001, 1.602e-06, -28.45), (-1.0, 0.0, 1.0), (-0.9822, 0.1951, -28.45), (-0.9808, 0.1951, 1.0), (-0.9253, 0.3827, -28.45), (-0.9239, 0.3827, 1.0), (-0.8329, 0.5556, -28.45), (-0.8315, 0.5556, 1.0), (-0.7086, 0.7071, -28.45), (-0.7071, 0.7071, 1.0), (-0.557, 0.8315, -28.45), (-0.5556, 0.8315, 1.0), (-0.3841, 0.9239, -28.45), (-0.3827, 0.9239, 1.0), (-0.1966, 0.9808, -28.45), (-0.1951, 0.9808, 1.0)], [], [(0, 1, 3, 2), (2, 3, 5, 4), (4, 5, 7, 6), (6, 7, 9, 8), (8, 9, 11, 10), (10, 11, 13, 12), (12, 13, 15, 14), (14, 15, 17, 16), (16, 17, 19, 18), (18, 19, 21, 20), (20, 21, 23, 22), (22, 23, 25, 24), (24, 25, 27, 26), (26, 27, 29, 28), (28, 29, 31, 30), (30, 31, 33, 32), (32, 33, 35, 34), (34, 35, 37, 36), (36, 37, 39, 38), (38, 39, 41, 40), (40, 41, 43, 42), (42, 43, 45, 44), (44, 45, 47, 46), (46, 47, 49, 48), (48, 49, 51, 50), (50, 51, 53, 52), (52, 53, 55, 54), (54, 55, 57, 56), (56, 57, 59, 58), (58, 59, 61, 60), (3, 1, 63, 61, 59, 57, 55, 53, 51, 49, 47, 45, 43, 41, 39, 37, 35, 33, 31, 29, 27, 25, 23, 21, 19, 17, 15, 13, 11, 9, 7, 5), (60, 61, 63, 62), (62, 63, 1, 0), (0, 2, 4, 6, 8, 10, 12, 14, 16, 18, 20, 22, 24, 26, 28, 30, 32, 34, 36, 38, 40, 42, 44, 46, 48, 50, 52, 54, 56, 58, 60, 62)])
_uv = me_cylinder.uv_layers.new(name='UVMap')
_uv.uv.foreach_set('vector', [1.0, 0.5, 1.0, 1.0, 0.9688, 1.0, 0.9688, 0.5, 0.9688, 0.5, 0.9688, 1.0, 0.9375, 1.0, 0.9375, 0.5, 0.9375, 0.5, 0.9375, 1.0, 0.9062, 1.0, 0.9062, 0.5, 0.9062, 0.5, 0.9062, 1.0, 0.875, 1.0, 0.875, 0.5, 0.875, 0.5, 0.875, 1.0, 0.8438, 1.0, 0.8438, 0.5, 0.8438, 0.5, 0.8438, 1.0, 0.8125, 1.0, 0.8125, 0.5, 0.8125, 0.5, 0.8125, 1.0, 0.7812, 1.0, 0.7812, 0.5, 0.7812, 0.5, 0.7812, 1.0, 0.75, 1.0, 0.75, 0.5, 0.75, 0.5, 0.75, 1.0, 0.7188, 1.0, 0.7188, 0.5, 0.7188, 0.5, 0.7188, 1.0, 0.6875, 1.0, 0.6875, 0.5, 0.6875, 0.5, 0.6875, 1.0, 0.6562, 1.0, 0.6562, 0.5, 0.6562, 0.5, 0.6562, 1.0, 0.625, 1.0, 0.625, 0.5, 0.625, 0.5, 0.625, 1.0, 0.5938, 1.0, 0.5938, 0.5, 0.5938, 0.5, 0.5938, 1.0, 0.5625, 1.0, 0.5625, 0.5, 0.5625, 0.5, 0.5625, 1.0, 0.5312, 1.0, 0.5312, 0.5, 0.5312, 0.5, 0.5312, 1.0, 0.5, 1.0, 0.5, 0.5, 0.5, 0.5, 0.5, 1.0, 0.4688, 1.0, 0.4688, 0.5, 0.4688, 0.5, 0.4688, 1.0, 0.4375, 1.0, 0.4375, 0.5, 0.4375, 0.5, 0.4375, 1.0, 0.4062, 1.0, 0.4062, 0.5, 0.4062, 0.5, 0.4062, 1.0, 0.375, 1.0, 0.375, 0.5, 0.375, 0.5, 0.375, 1.0, 0.3438, 1.0, 0.3438, 0.5, 0.3438, 0.5, 0.3438, 1.0, 0.3125, 1.0, 0.3125, 0.5, 0.3125, 0.5, 0.3125, 1.0, 0.2812, 1.0, 0.2812, 0.5, 0.2812, 0.5, 0.2812, 1.0, 0.25, 1.0, 0.25, 0.5, 0.25, 0.5, 0.25, 1.0, 0.2188, 1.0, 0.2188, 0.5, 0.2188, 0.5, 0.2188, 1.0, 0.1875, 1.0, 0.1875, 0.5, 0.1875, 0.5, 0.1875, 1.0, 0.1562, 1.0, 0.1562, 0.5, 0.1562, 0.5, 0.1562, 1.0, 0.125, 1.0, 0.125, 0.5, 0.125, 0.5, 0.125, 1.0, 0.09375, 1.0, 0.09375, 0.5, 0.09375, 0.5, 0.09375, 1.0, 0.0625, 1.0, 0.0625, 0.5, 0.2968, 0.4854, 0.25, 0.49, 0.2032, 0.4854, 0.1582, 0.4717, 0.1167, 0.4496, 0.08029, 0.4197, 0.05045, 0.3833, 0.02827, 0.3418, 0.01461, 0.2968, 0.01, 0.25, 0.01461, 0.2032, 0.02827, 0.1582, 0.05045, 0.1167, 0.08029, 0.08029, 0.1167, 0.05045, 0.1582, 0.02827, 0.2032, 0.01461, 0.25, 0.01, 0.2968, 0.01461, 0.3418, 0.02827, 0.3833, 0.05045, 0.4197, 0.08029, 0.4496, 0.1167, 0.4717, 0.1582, 0.4854, 0.2032, 0.49, 0.25, 0.4854, 0.2968, 0.4717, 0.3418, 0.4496, 0.3833, 0.4197, 0.4197, 0.3833, 0.4496, 0.3418, 0.4717, 0.0625, 0.5, 0.0625, 1.0, 0.03125, 1.0, 0.03125, 0.5, 0.03125, 0.5, 0.03125, 1.0, 0.0, 1.0, 0.0, 0.5, 0.75, 0.49, 0.7968, 0.4854, 0.8418, 0.4717, 0.8833, 0.4496, 0.9197, 0.4197, 0.9496, 0.3833, 0.9717, 0.3418, 0.9854, 0.2968, 0.99, 0.25, 0.9854, 0.2032, 0.9717, 0.1582, 0.9496, 0.1167, 0.9197, 0.08029, 0.8833, 0.05045, 0.8418, 0.02827, 0.7968, 0.01461, 0.75, 0.01, 0.7032, 0.01461, 0.6582, 0.02827, 0.6167, 0.05045, 0.5803, 0.08029, 0.5504, 0.1167, 0.5283, 0.1582, 0.5146, 0.2032, 0.51, 0.25, 0.5146, 0.2968, 0.5283, 0.3418, 0.5504, 0.3833, 0.5803, 0.4197, 0.6167, 0.4496, 0.6582, 0.4717, 0.7032, 0.4854])
me_cylinder.update()
me_circle = bpy.data.meshes.new('Circle')
me_circle.from_pydata([(0.0, 1.0, 0.0), (-0.1951, 0.9808, 0.0), (-0.3827, 0.9239, 0.0), (-0.5556, 0.8315, 0.0), (-0.7071, 0.7071, 0.0), (-0.8315, 0.5556, 0.0), (-0.9239, 0.3827, 0.0), (-0.9808, 0.1951, 0.0), (-1.0, 0.0, 0.0), (-0.9808, -0.1951, 0.0), (-0.9239, -0.3827, 0.0), (-0.8315, -0.5556, 0.0), (-0.7071, -0.7071, 0.0), (-0.5556, -0.8315, 0.0), (-0.3827, -0.9239, 0.0), (-0.1951, -0.9808, 0.0), (0.0, -1.0, 0.0), (0.1951, -0.9808, 0.0), (0.3827, -0.9239, 0.0), (0.5556, -0.8315, 0.0), (0.7071, -0.7071, 0.0), (0.8315, -0.5556, 0.0), (0.9239, -0.3827, 0.0), (0.9808, -0.1951, 0.0), (1.0, 0.0, 0.0), (0.9808, 0.1951, 0.0), (0.9239, 0.3827, 0.0), (0.8315, 0.5556, 0.0), (0.7071, 0.7071, 0.0), (0.5556, 0.8315, 0.0), (0.3827, 0.9239, 0.0), (0.1951, 0.9808, 0.0), (-0.1951, 0.9808, -1.212), (-7.799e-08, 1.0, -1.212), (-0.3827, 0.9239, -1.212), (-0.5556, 0.8315, -1.212), (-0.7071, 0.7071, -1.212), (-0.8315, 0.5556, -1.212), (-0.9239, 0.3827, -1.212), (-0.9808, 0.1951, -1.212), (-1.0, 0.0, -1.212), (-0.9808, -0.1951, -1.212), (-0.9239, -0.3827, -1.212), (-0.8315, -0.5556, -1.212), (-0.7071, -0.7071, -1.212), (-0.5556, -0.8315, -1.212), (-0.3827, -0.9239, -1.212), (-0.1951, -0.9808, -1.212), (-7.799e-08, -1.0, -1.212), (0.1951, -0.9808, -1.212), (0.3827, -0.9239, -1.212), (0.5556, -0.8315, -1.212), (0.7071, -0.7071, -1.212), (0.8315, -0.5556, -1.212), (0.9239, -0.3827, -1.212), (0.9808, -0.1951, -1.212), (1.0, 0.0, -1.212), (0.9808, 0.1951, -1.212), (0.9239, 0.3827, -1.212), (0.8315, 0.5556, -1.212), (0.7071, 0.7071, -1.212), (0.5556, 0.8315, -1.212), (0.3827, 0.9239, -1.212), (0.1951, 0.9808, -1.212)], [], [(1, 0, 31, 30, 29, 28, 27, 26, 25, 24, 23, 22, 21, 20, 19, 18, 17, 16, 15, 14, 13, 12, 11, 10, 9, 8, 7, 6, 5, 4, 3, 2), (32, 34, 35, 36, 37, 38, 39, 40, 41, 42, 43, 44, 45, 46, 47, 48, 49, 50, 51, 52, 53, 54, 55, 56, 57, 58, 59, 60, 61, 62, 63, 33), (12, 13, 45, 44), (26, 27, 59, 58), (13, 14, 46, 45), (0, 1, 32, 33), (27, 28, 60, 59), (14, 15, 47, 46), (1, 2, 34, 32), (28, 29, 61, 60), (15, 16, 48, 47), (2, 3, 35, 34), (29, 30, 62, 61), (16, 17, 49, 48), (3, 4, 36, 35), (30, 31, 63, 62), (17, 18, 50, 49), (4, 5, 37, 36), (31, 0, 33, 63), (18, 19, 51, 50), (5, 6, 38, 37), (19, 20, 52, 51), (6, 7, 39, 38), (20, 21, 53, 52), (7, 8, 40, 39), (21, 22, 54, 53), (8, 9, 41, 40), (22, 23, 55, 54), (9, 10, 42, 41), (23, 24, 56, 55), (10, 11, 43, 42), (24, 25, 57, 56), (11, 12, 44, 43), (25, 26, 58, 57)])
_uv = me_circle.uv_layers.new(name='UVMap')
_uv.uv.foreach_set('vector', [0.0, 0.0, 0.0, 0.0, 0.0, 0.0, 0.0, 0.0, 0.0, 0.0, 0.0, 0.0, 0.0, 0.0, 0.0, 0.0, 0.0, 0.0, 0.0, 0.0, 0.0, 0.0, 0.0, 0.0, 0.0, 0.0, 0.0, 0.0, 0.0, 0.0, 0.0, 0.0, 0.0, 0.0, 0.0, 0.0, 0.0, 0.0, 0.0, 0.0, 0.0, 0.0, 0.0, 0.0, 0.0, 0.0, 0.0, 0.0, 0.0, 0.0, 0.0, 0.0, 0.0, 0.0, 0.0, 0.0, 0.0, 0.0, 0.0, 0.0, 0.0, 0.0, 0.0, 0.0, 0.0, 0.0, 0.0, 0.0, 0.0, 0.0, 0.0, 0.0, 0.0, 0.0, 0.0, 0.0, 0.0, 0.0, 0.0, 0.0, 0.0, 0.0, 0.0, 0.0, 0.0, 0.0, 0.0, 0.0, 0.0, 0.0, 0.0, 0.0, 0.0, 0.0, 0.0, 0.0, 0.0, 0.0, 0.0, 0.0, 0.0, 0.0, 0.0, 0.0, 0.0, 0.0, 0.0, 0.0, 0.0, 0.0, 0.0, 0.0, 0.0, 0.0, 0.0, 0.0, 0.0, 0.0, 0.0, 0.0, 0.0, 0.0, 0.0, 0.0, 0.0, 0.0, 0.0, 0.0, 0.0, 0.0, 0.0, 0.0, 0.0, 0.0, 0.0, 0.0, 0.0, 0.0, 0.0, 0.0, 0.0, 0.0, 0.0, 0.0, 0.0, 0.0, 0.0, 0.0, 0.0, 0.0, 0.0, 0.0, 0.0, 0.0, 0.0, 0.0, 0.0, 0.0, 0.0, 0.0, 0.0, 0.0, 0.0, 0.0, 0.0, 0.0, 0.0, 0.0, 0.0, 0.0, 0.0, 0.0, 0.0, 0.0, 0.0, 0.0, 0.0, 0.0, 0.0, 0.0, 0.0, 0.0, 0.0, 0.0, 0.0, 0.0, 0.0, 0.0, 0.0, 0.0, 0.0, 0.0, 0.0, 0.0, 0.0, 0.0, 0.0, 0.0, 0.0, 0.0, 0.0, 0.0, 0.0, 0.0, 0.0, 0.0, 0.0, 0.0, 0.0, 0.0, 0.0, 0.0, 0.0, 0.0, 0.0, 0.0, 0.0, 0.0, 0.0, 0.0, 0.0, 0.0, 0.0, 0.0, 0.0, 0.0, 0.0, 0.0, 0.0, 0.0, 0.0, 0.0, 0.0, 0.0, 0.0, 0.0, 0.0, 0.0, 0.0, 0.0, 0.0, 0.0, 0.0, 0.0, 0.0, 0.0, 0.0, 0.0, 0.0, 0.0, 0.0, 0.0, 0.0, 0.0, 0.0, 0.0, 0.0, 0.0, 0.0, 0.0, 0.0, 0.0, 0.0, 0.0, 0.0, 0.0, 0.0, 0.0, 0.0, 0.0, 0.0, 0.0, 0.0, 0.0, 0.0, 0.0, 0.0, 0.0, 0.0, 0.0, 0.0, 0.0, 0.0, 0.0, 0.0, 0.0, 0.0, 0.0, 0.0, 0.0, 0.0, 0.0, 0.0, 0.0, 0.0, 0.0, 0.0, 0.0, 0.0, 0.0, 0.0, 0.0, 0.0, 0.0, 0.0, 0.0, 0.0, 0.0, 0.0, 0.0, 0.0, 0.0, 0.0, 0.0, 0.0, 0.0, 0.0, 0.0, 0.0, 0.0, 0.0, 0.0, 0.0, 0.0, 0.0, 0.0, 0.0, 0.0, 0.0, 0.0, 0.0, 0.0, 0.0, 0.0, 0.0, 0.0, 0.0, 0.0, 0.0, 0.0, 0.0, 0.0, 0.0, 0.0, 0.0, 0.0, 0.0, 0.0, 0.0, 0.0, 0.0, 0.0, 0.0, 0.0, 0.0, 0.0, 0.0, 0.0, 0.0, 0.0, 0.0, 0.0, 0.0, 0.0, 0.0, 0.0, 0.0, 0.0, 0.0, 0.0, 0.0, 0.0, 0.0, 0.0, 0.0, 0.0, 0.0, 0.0, 0.0, 0.0, 0.0, 0.0, 0.0, 0.0])
me_circle.update()
me_cylinder_001 = bpy.data.meshes.new('Cylinder.001')
me_cylinder_001.from_pydata([(0.0, 1.0, -1.342), (0.0, 1.0, 1.0), (0.1951, 0.9808, -1.342), (0.1951, 0.9808, 1.0), (0.3827, 0.9239, -1.342), (0.3827, 0.9239, 1.0), (0.5556, 0.8315, -1.342), (0.5556, 0.8315, 1.0), (0.7071, 0.7071, -1.342), (0.7071, 0.7071, 1.0), (0.8315, 0.5556, -1.342), (0.8315, 0.5556, 1.0), (0.9239, 0.3827, -1.342), (0.9239, 0.3827, 1.0), (0.9808, 0.1951, -1.342), (0.9808, 0.1951, 1.0), (1.0, -1.495e-08, -1.342), (1.0, 0.0, 1.0), (0.9808, -0.1951, -1.342), (0.9808, -0.1951, 1.0), (0.9239, -0.3827, -1.342), (0.9239, -0.3827, 1.0), (0.8315, -0.5556, -1.342), (0.8315, -0.5556, 1.0), (0.7071, -0.7071, -1.342), (0.7071, -0.7071, 1.0), (0.5556, -0.8315, -1.342), (0.5556, -0.8315, 1.0), (0.3827, -0.9239, -1.342), (0.3827, -0.9239, 1.0), (0.1951, -0.9808, -1.342), (0.1951, -0.9808, 1.0), (0.0, -1.0, -1.342), (0.0, -1.0, 1.0), (-0.1951, -0.9808, -1.342), (-0.1951, -0.9808, 1.0), (-0.3827, -0.9239, -1.342), (-0.3827, -0.9239, 1.0), (-0.5556, -0.8315, -1.342), (-0.5556, -0.8315, 1.0), (-0.7071, -0.7071, -1.342), (-0.7071, -0.7071, 1.0), (-0.8315, -0.5556, -1.342), (-0.8315, -0.5556, 1.0), (-0.9239, -0.3827, -1.342), (-0.9239, -0.3827, 1.0), (-0.9808, -0.1951, -1.342), (-0.9808, -0.1951, 1.0), (-1.0, -1.495e-08, -1.342), (-1.0, 0.0, 1.0), (-0.9808, 0.1951, -1.342), (-0.9808, 0.1951, 1.0), (-0.9239, 0.3827, -1.342), (-0.9239, 0.3827, 1.0), (-0.8315, 0.5556, -1.342), (-0.8315, 0.5556, 1.0), (-0.7071, 0.7071, -1.342), (-0.7071, 0.7071, 1.0), (-0.5556, 0.8315, -1.342), (-0.5556, 0.8315, 1.0), (-0.3827, 0.9239, -1.342), (-0.3827, 0.9239, 1.0), (-0.1951, 0.9808, -1.342), (-0.1951, 0.9808, 1.0)], [], [(0, 1, 3, 2), (2, 3, 5, 4), (4, 5, 7, 6), (6, 7, 9, 8), (8, 9, 11, 10), (10, 11, 13, 12), (12, 13, 15, 14), (14, 15, 17, 16), (16, 17, 19, 18), (18, 19, 21, 20), (20, 21, 23, 22), (22, 23, 25, 24), (24, 25, 27, 26), (26, 27, 29, 28), (28, 29, 31, 30), (30, 31, 33, 32), (32, 33, 35, 34), (34, 35, 37, 36), (36, 37, 39, 38), (38, 39, 41, 40), (40, 41, 43, 42), (42, 43, 45, 44), (44, 45, 47, 46), (46, 47, 49, 48), (48, 49, 51, 50), (50, 51, 53, 52), (52, 53, 55, 54), (54, 55, 57, 56), (56, 57, 59, 58), (58, 59, 61, 60), (3, 1, 63, 61, 59, 57, 55, 53, 51, 49, 47, 45, 43, 41, 39, 37, 35, 33, 31, 29, 27, 25, 23, 21, 19, 17, 15, 13, 11, 9, 7, 5), (60, 61, 63, 62), (62, 63, 1, 0), (0, 2, 4, 6, 8, 10, 12, 14, 16, 18, 20, 22, 24, 26, 28, 30, 32, 34, 36, 38, 40, 42, 44, 46, 48, 50, 52, 54, 56, 58, 60, 62)])
_uv = me_cylinder_001.uv_layers.new(name='UVMap')
_uv.uv.foreach_set('vector', [1.0, 0.5, 1.0, 1.0, 0.9688, 1.0, 0.9688, 0.5, 0.9688, 0.5, 0.9688, 1.0, 0.9375, 1.0, 0.9375, 0.5, 0.9375, 0.5, 0.9375, 1.0, 0.9062, 1.0, 0.9062, 0.5, 0.9062, 0.5, 0.9062, 1.0, 0.875, 1.0, 0.875, 0.5, 0.875, 0.5, 0.875, 1.0, 0.8438, 1.0, 0.8438, 0.5, 0.8438, 0.5, 0.8438, 1.0, 0.8125, 1.0, 0.8125, 0.5, 0.8125, 0.5, 0.8125, 1.0, 0.7812, 1.0, 0.7812, 0.5, 0.7812, 0.5, 0.7812, 1.0, 0.75, 1.0, 0.75, 0.5, 0.75, 0.5, 0.75, 1.0, 0.7188, 1.0, 0.7188, 0.5, 0.7188, 0.5, 0.7188, 1.0, 0.6875, 1.0, 0.6875, 0.5, 0.6875, 0.5, 0.6875, 1.0, 0.6562, 1.0, 0.6562, 0.5, 0.6562, 0.5, 0.6562, 1.0, 0.625, 1.0, 0.625, 0.5, 0.625, 0.5, 0.625, 1.0, 0.5938, 1.0, 0.5938, 0.5, 0.5938, 0.5, 0.5938, 1.0, 0.5625, 1.0, 0.5625, 0.5, 0.5625, 0.5, 0.5625, 1.0, 0.5312, 1.0, 0.5312, 0.5, 0.5312, 0.5, 0.5312, 1.0, 0.5, 1.0, 0.5, 0.5, 0.5, 0.5, 0.5, 1.0, 0.4688, 1.0, 0.4688, 0.5, 0.4688, 0.5, 0.4688, 1.0, 0.4375, 1.0, 0.4375, 0.5, 0.4375, 0.5, 0.4375, 1.0, 0.4062, 1.0, 0.4062, 0.5, 0.4062, 0.5, 0.4062, 1.0, 0.375, 1.0, 0.375, 0.5, 0.375, 0.5, 0.375, 1.0, 0.3438, 1.0, 0.3438, 0.5, 0.3438, 0.5, 0.3438, 1.0, 0.3125, 1.0, 0.3125, 0.5, 0.3125, 0.5, 0.3125, 1.0, 0.2812, 1.0, 0.2812, 0.5, 0.2812, 0.5, 0.2812, 1.0, 0.25, 1.0, 0.25, 0.5, 0.25, 0.5, 0.25, 1.0, 0.2188, 1.0, 0.2188, 0.5, 0.2188, 0.5, 0.2188, 1.0, 0.1875, 1.0, 0.1875, 0.5, 0.1875, 0.5, 0.1875, 1.0, 0.1562, 1.0, 0.1562, 0.5, 0.1562, 0.5, 0.1562, 1.0, 0.125, 1.0, 0.125, 0.5, 0.125, 0.5, 0.125, 1.0, 0.09375, 1.0, 0.09375, 0.5, 0.09375, 0.5, 0.09375, 1.0, 0.0625, 1.0, 0.0625, 0.5, 0.2968, 0.4854, 0.25, 0.49, 0.2032, 0.4854, 0.1582, 0.4717, 0.1167, 0.4496, 0.08029, 0.4197, 0.05045, 0.3833, 0.02827, 0.3418, 0.01461, 0.2968, 0.01, 0.25, 0.01461, 0.2032, 0.02827, 0.1582, 0.05045, 0.1167, 0.08029, 0.08029, 0.1167, 0.05045, 0.1582, 0.02827, 0.2032, 0.01461, 0.25, 0.01, 0.2968, 0.01461, 0.3418, 0.02827, 0.3833, 0.05045, 0.4197, 0.08029, 0.4496, 0.1167, 0.4717, 0.1582, 0.4854, 0.2032, 0.49, 0.25, 0.4854, 0.2968, 0.4717, 0.3418, 0.4496, 0.3833, 0.4197, 0.4197, 0.3833, 0.4496, 0.3418, 0.4717, 0.0625, 0.5, 0.0625, 1.0, 0.03125, 1.0, 0.03125, 0.5, 0.03125, 0.5, 0.03125, 1.0, 0.0, 1.0, 0.0, 0.5, 0.75, 0.49, 0.7968, 0.4854, 0.8418, 0.4717, 0.8833, 0.4496, 0.9197, 0.4197, 0.9496, 0.3833, 0.9717, 0.3418, 0.9854, 0.2968, 0.99, 0.25, 0.9854, 0.2032, 0.9717, 0.1582, 0.9496, 0.1167, 0.9197, 0.08029, 0.8833, 0.05045, 0.8418, 0.02827, 0.7968, 0.01461, 0.75, 0.01, 0.7032, 0.01461, 0.6582, 0.02827, 0.6167, 0.05045, 0.5803, 0.08029, 0.5504, 0.1167, 0.5283, 0.1582, 0.5146, 0.2032, 0.51, 0.25, 0.5146, 0.2968, 0.5283, 0.3418, 0.5504, 0.3833, 0.5803, 0.4197, 0.6167, 0.4496, 0.6582, 0.4717, 0.7032, 0.4854])
me_cylinder_001.update()
me_cylinder_002 = bpy.data.meshes.new('Cylinder.002')
me_cylinder_002.from_pydata([(0.0, 1.0, -1.0), (0.0, 1.0, 1.0), (0.1951, 0.9808, -1.0), (0.1951, 0.9808, 1.0), (0.3827, 0.9239, -1.0), (0.3827, 0.9239, 1.0), (0.5556, 0.8315, -1.0), (0.5556, 0.8315, 1.0), (0.7071, 0.7071, -1.0), (0.7071, 0.7071, 1.0), (0.8315, 0.5556, -1.0), (0.8315, 0.5556, 1.0), (0.9239, 0.3827, -1.0), (0.9239, 0.3827, 1.0), (0.9808, 0.1951, -1.0), (0.9808, 0.1951, 1.0), (1.0, 0.0, -1.0), (1.0, 0.0, 1.0), (0.9808, -0.1951, -1.0), (0.9808, -0.1951, 1.0), (0.9239, -0.3827, -1.0), (0.9239, -0.3827, 1.0), (0.8315, -0.5556, -1.0), (0.8315, -0.5556, 1.0), (0.7071, -0.7071, -1.0), (0.7071, -0.7071, 1.0), (0.5556, -0.8315, -1.0), (0.5556, -0.8315, 1.0), (0.3827, -0.9239, -1.0), (0.3827, -0.9239, 1.0), (0.1951, -0.9808, -1.0), (0.1951, -0.9808, 1.0), (0.0, -1.0, -1.0), (0.0, -1.0, 1.0), (-0.1951, -0.9808, -1.0), (-0.1951, -0.9808, 1.0), (-0.3827, -0.9239, -1.0), (-0.3827, -0.9239, 1.0), (-0.5556, -0.8315, -1.0), (-0.5556, -0.8315, 1.0), (-0.7071, -0.7071, -1.0), (-0.7071, -0.7071, 1.0), (-0.8315, -0.5556, -1.0), (-0.8315, -0.5556, 1.0), (-0.9239, -0.3827, -1.0), (-0.9239, -0.3827, 1.0), (-0.9808, -0.1951, -1.0), (-0.9808, -0.1951, 1.0), (-1.0, 0.0, -1.0), (-1.0, 0.0, 1.0), (-0.9808, 0.1951, -1.0), (-0.9808, 0.1951, 1.0), (-0.9239, 0.3827, -1.0), (-0.9239, 0.3827, 1.0), (-0.8315, 0.5556, -1.0), (-0.8315, 0.5556, 1.0), (-0.7071, 0.7071, -1.0), (-0.7071, 0.7071, 1.0), (-0.5556, 0.8315, -1.0), (-0.5556, 0.8315, 1.0), (-0.3827, 0.9239, -1.0), (-0.3827, 0.9239, 1.0), (-0.1951, 0.9808, -1.0), (-0.1951, 0.9808, 1.0)], [], [(0, 1, 3, 2), (2, 3, 5, 4), (4, 5, 7, 6), (6, 7, 9, 8), (8, 9, 11, 10), (10, 11, 13, 12), (12, 13, 15, 14), (14, 15, 17, 16), (16, 17, 19, 18), (18, 19, 21, 20), (20, 21, 23, 22), (22, 23, 25, 24), (24, 25, 27, 26), (26, 27, 29, 28), (28, 29, 31, 30), (30, 31, 33, 32), (32, 33, 35, 34), (34, 35, 37, 36), (36, 37, 39, 38), (38, 39, 41, 40), (40, 41, 43, 42), (42, 43, 45, 44), (44, 45, 47, 46), (46, 47, 49, 48), (48, 49, 51, 50), (50, 51, 53, 52), (52, 53, 55, 54), (54, 55, 57, 56), (56, 57, 59, 58), (58, 59, 61, 60), (3, 1, 63, 61, 59, 57, 55, 53, 51, 49, 47, 45, 43, 41, 39, 37, 35, 33, 31, 29, 27, 25, 23, 21, 19, 17, 15, 13, 11, 9, 7, 5), (60, 61, 63, 62), (62, 63, 1, 0), (0, 2, 4, 6, 8, 10, 12, 14, 16, 18, 20, 22, 24, 26, 28, 30, 32, 34, 36, 38, 40, 42, 44, 46, 48, 50, 52, 54, 56, 58, 60, 62)])
_uv = me_cylinder_002.uv_layers.new(name='UVMap')
_uv.uv.foreach_set('vector', [1.0, 0.5, 1.0, 1.0, 0.9688, 1.0, 0.9688, 0.5, 0.9688, 0.5, 0.9688, 1.0, 0.9375, 1.0, 0.9375, 0.5, 0.9375, 0.5, 0.9375, 1.0, 0.9062, 1.0, 0.9062, 0.5, 0.9062, 0.5, 0.9062, 1.0, 0.875, 1.0, 0.875, 0.5, 0.875, 0.5, 0.875, 1.0, 0.8438, 1.0, 0.8438, 0.5, 0.8438, 0.5, 0.8438, 1.0, 0.8125, 1.0, 0.8125, 0.5, 0.8125, 0.5, 0.8125, 1.0, 0.7812, 1.0, 0.7812, 0.5, 0.7812, 0.5, 0.7812, 1.0, 0.75, 1.0, 0.75, 0.5, 0.75, 0.5, 0.75, 1.0, 0.7188, 1.0, 0.7188, 0.5, 0.7188, 0.5, 0.7188, 1.0, 0.6875, 1.0, 0.6875, 0.5, 0.6875, 0.5, 0.6875, 1.0, 0.6562, 1.0, 0.6562, 0.5, 0.6562, 0.5, 0.6562, 1.0, 0.625, 1.0, 0.625, 0.5, 0.625, 0.5, 0.625, 1.0, 0.5938, 1.0, 0.5938, 0.5, 0.5938, 0.5, 0.5938, 1.0, 0.5625, 1.0, 0.5625, 0.5, 0.5625, 0.5, 0.5625, 1.0, 0.5312, 1.0, 0.5312, 0.5, 0.5312, 0.5, 0.5312, 1.0, 0.5, 1.0, 0.5, 0.5, 0.5, 0.5, 0.5, 1.0, 0.4688, 1.0, 0.4688, 0.5, 0.4688, 0.5, 0.4688, 1.0, 0.4375, 1.0, 0.4375, 0.5, 0.4375, 0.5, 0.4375, 1.0, 0.4062, 1.0, 0.4062, 0.5, 0.4062, 0.5, 0.4062, 1.0, 0.375, 1.0, 0.375, 0.5, 0.375, 0.5, 0.375, 1.0, 0.3438, 1.0, 0.3438, 0.5, 0.3438, 0.5, 0.3438, 1.0, 0.3125, 1.0, 0.3125, 0.5, 0.3125, 0.5, 0.3125, 1.0, 0.2812, 1.0, 0.2812, 0.5, 0.2812, 0.5, 0.2812, 1.0, 0.25, 1.0, 0.25, 0.5, 0.25, 0.5, 0.25, 1.0, 0.2188, 1.0, 0.2188, 0.5, 0.2188, 0.5, 0.2188, 1.0, 0.1875, 1.0, 0.1875, 0.5, 0.1875, 0.5, 0.1875, 1.0, 0.1562, 1.0, 0.1562, 0.5, 0.1562, 0.5, 0.1562, 1.0, 0.125, 1.0, 0.125, 0.5, 0.125, 0.5, 0.125, 1.0, 0.09375, 1.0, 0.09375, 0.5, 0.09375, 0.5, 0.09375, 1.0, 0.0625, 1.0, 0.0625, 0.5, 0.2968, 0.4854, 0.25, 0.49, 0.2032, 0.4854, 0.1582, 0.4717, 0.1167, 0.4496, 0.08029, 0.4197, 0.05045, 0.3833, 0.02827, 0.3418, 0.01461, 0.2968, 0.01, 0.25, 0.01461, 0.2032, 0.02827, 0.1582, 0.05045, 0.1167, 0.08029, 0.08029, 0.1167, 0.05045, 0.1582, 0.02827, 0.2032, 0.01461, 0.25, 0.01, 0.2968, 0.01461, 0.3418, 0.02827, 0.3833, 0.05045, 0.4197, 0.08029, 0.4496, 0.1167, 0.4717, 0.1582, 0.4854, 0.2032, 0.49, 0.25, 0.4854, 0.2968, 0.4717, 0.3418, 0.4496, 0.3833, 0.4197, 0.4197, 0.3833, 0.4496, 0.3418, 0.4717, 0.0625, 0.5, 0.0625, 1.0, 0.03125, 1.0, 0.03125, 0.5, 0.03125, 0.5, 0.03125, 1.0, 0.0, 1.0, 0.0, 0.5, 0.75, 0.49, 0.7968, 0.4854, 0.8418, 0.4717, 0.8833, 0.4496, 0.9197, 0.4197, 0.9496, 0.3833, 0.9717, 0.3418, 0.9854, 0.2968, 0.99, 0.25, 0.9854, 0.2032, 0.9717, 0.1582, 0.9496, 0.1167, 0.9197, 0.08029, 0.8833, 0.05045, 0.8418, 0.02827, 0.7968, 0.01461, 0.75, 0.01, 0.7032, 0.01461, 0.6582, 0.02827, 0.6167, 0.05045, 0.5803, 0.08029, 0.5504, 0.1167, 0.5283, 0.1582, 0.5146, 0.2032, 0.51, 0.25, 0.5146, 0.2968, 0.5283, 0.3418, 0.5504, 0.3833, 0.5803, 0.4197, 0.6167, 0.4496, 0.6582, 0.4717, 0.7032, 0.4854])
me_cylinder_002.update()
me_cylinder_004 = bpy.data.meshes.new('Cylinder.004')
me_cylinder_004.from_pydata([(-0.001075, 1.0, -21.2), (0.0, 1.0, 1.0), (0.194, 0.9808, -21.2), (0.1951, 0.9808, 1.0), (0.3816, 0.9239, -21.2), (0.3827, 0.9239, 1.0), (0.5545, 0.8315, -21.2), (0.5556, 0.8315, 1.0), (0.706, 0.7071, -21.2), (0.7071, 0.7071, 1.0), (0.8304, 0.5556, -21.2), (0.8315, 0.5556, 1.0), (0.9228, 0.3827, -21.2), (0.9239, 0.3827, 1.0), (0.9797, 0.1951, -21.2), (0.9808, 0.1951, 1.0), (0.9989, 9.568e-07, -21.2), (1.0, 0.0, 1.0), (0.9797, -0.1951, -21.2), (0.9808, -0.1951, 1.0), (0.9228, -0.3827, -21.2), (0.9239, -0.3827, 1.0), (0.8304, -0.5556, -21.2), (0.8315, -0.5556, 1.0), (0.706, -0.7071, -21.2), (0.7071, -0.7071, 1.0), (0.5545, -0.8315, -21.2), (0.5556, -0.8315, 1.0), (0.3816, -0.9239, -21.2), (0.3827, -0.9239, 1.0), (0.194, -0.9808, -21.2), (0.1951, -0.9808, 1.0), (-0.001075, -1.0, -21.2), (0.0, -1.0, 1.0), (-0.1962, -0.9808, -21.2), (-0.1951, -0.9808, 1.0), (-0.3838, -0.9239, -21.2), (-0.3827, -0.9239, 1.0), (-0.5566, -0.8315, -21.2), (-0.5556, -0.8315, 1.0), (-0.7082, -0.7071, -21.2), (-0.7071, -0.7071, 1.0), (-0.8325, -0.5556, -21.2), (-0.8315, -0.5556, 1.0), (-0.925, -0.3827, -21.2), (-0.9239, -0.3827, 1.0), (-0.9819, -0.1951, -21.2), (-0.9808, -0.1951, 1.0), (-1.001, 9.568e-07, -21.2), (-1.0, 0.0, 1.0), (-0.9819, 0.1951, -21.2), (-0.9808, 0.1951, 1.0), (-0.925, 0.3827, -21.2), (-0.9239, 0.3827, 1.0), (-0.8325, 0.5556, -21.2), (-0.8315, 0.5556, 1.0), (-0.7082, 0.7071, -21.2), (-0.7071, 0.7071, 1.0), (-0.5566, 0.8315, -21.2), (-0.5556, 0.8315, 1.0), (-0.3838, 0.9239, -21.2), (-0.3827, 0.9239, 1.0), (-0.1962, 0.9808, -21.2), (-0.1951, 0.9808, 1.0)], [], [(0, 1, 3, 2), (2, 3, 5, 4), (4, 5, 7, 6), (6, 7, 9, 8), (8, 9, 11, 10), (10, 11, 13, 12), (12, 13, 15, 14), (14, 15, 17, 16), (16, 17, 19, 18), (18, 19, 21, 20), (20, 21, 23, 22), (22, 23, 25, 24), (24, 25, 27, 26), (26, 27, 29, 28), (28, 29, 31, 30), (30, 31, 33, 32), (32, 33, 35, 34), (34, 35, 37, 36), (36, 37, 39, 38), (38, 39, 41, 40), (40, 41, 43, 42), (42, 43, 45, 44), (44, 45, 47, 46), (46, 47, 49, 48), (48, 49, 51, 50), (50, 51, 53, 52), (52, 53, 55, 54), (54, 55, 57, 56), (56, 57, 59, 58), (58, 59, 61, 60), (3, 1, 63, 61, 59, 57, 55, 53, 51, 49, 47, 45, 43, 41, 39, 37, 35, 33, 31, 29, 27, 25, 23, 21, 19, 17, 15, 13, 11, 9, 7, 5), (60, 61, 63, 62), (62, 63, 1, 0), (0, 2, 4, 6, 8, 10, 12, 14, 16, 18, 20, 22, 24, 26, 28, 30, 32, 34, 36, 38, 40, 42, 44, 46, 48, 50, 52, 54, 56, 58, 60, 62)])
_uv = me_cylinder_004.uv_layers.new(name='UVMap')
_uv.uv.foreach_set('vector', [1.0, 0.5, 1.0, 1.0, 0.9688, 1.0, 0.9688, 0.5, 0.9688, 0.5, 0.9688, 1.0, 0.9375, 1.0, 0.9375, 0.5, 0.9375, 0.5, 0.9375, 1.0, 0.9062, 1.0, 0.9062, 0.5, 0.9062, 0.5, 0.9062, 1.0, 0.875, 1.0, 0.875, 0.5, 0.875, 0.5, 0.875, 1.0, 0.8438, 1.0, 0.8438, 0.5, 0.8438, 0.5, 0.8438, 1.0, 0.8125, 1.0, 0.8125, 0.5, 0.8125, 0.5, 0.8125, 1.0, 0.7812, 1.0, 0.7812, 0.5, 0.7812, 0.5, 0.7812, 1.0, 0.75, 1.0, 0.75, 0.5, 0.75, 0.5, 0.75, 1.0, 0.7188, 1.0, 0.7188, 0.5, 0.7188, 0.5, 0.7188, 1.0, 0.6875, 1.0, 0.6875, 0.5, 0.6875, 0.5, 0.6875, 1.0, 0.6562, 1.0, 0.6562, 0.5, 0.6562, 0.5, 0.6562, 1.0, 0.625, 1.0, 0.625, 0.5, 0.625, 0.5, 0.625, 1.0, 0.5938, 1.0, 0.5938, 0.5, 0.5938, 0.5, 0.5938, 1.0, 0.5625, 1.0, 0.5625, 0.5, 0.5625, 0.5, 0.5625, 1.0, 0.5312, 1.0, 0.5312, 0.5, 0.5312, 0.5, 0.5312, 1.0, 0.5, 1.0, 0.5, 0.5, 0.5, 0.5, 0.5, 1.0, 0.4688, 1.0, 0.4688, 0.5, 0.4688, 0.5, 0.4688, 1.0, 0.4375, 1.0, 0.4375, 0.5, 0.4375, 0.5, 0.4375, 1.0, 0.4062, 1.0, 0.4062, 0.5, 0.4062, 0.5, 0.4062, 1.0, 0.375, 1.0, 0.375, 0.5, 0.375, 0.5, 0.375, 1.0, 0.3438, 1.0, 0.3438, 0.5, 0.3438, 0.5, 0.3438, 1.0, 0.3125, 1.0, 0.3125, 0.5, 0.3125, 0.5, 0.3125, 1.0, 0.2812, 1.0, 0.2812, 0.5, 0.2812, 0.5, 0.2812, 1.0, 0.25, 1.0, 0.25, 0.5, 0.25, 0.5, 0.25, 1.0, 0.2188, 1.0, 0.2188, 0.5, 0.2188, 0.5, 0.2188, 1.0, 0.1875, 1.0, 0.1875, 0.5, 0.1875, 0.5, 0.1875, 1.0, 0.1562, 1.0, 0.1562, 0.5, 0.1562, 0.5, 0.1562, 1.0, 0.125, 1.0, 0.125, 0.5, 0.125, 0.5, 0.125, 1.0, 0.09375, 1.0, 0.09375, 0.5, 0.09375, 0.5, 0.09375, 1.0, 0.0625, 1.0, 0.0625, 0.5, 0.2968, 0.4854, 0.25, 0.49, 0.2032, 0.4854, 0.1582, 0.4717, 0.1167, 0.4496, 0.08029, 0.4197, 0.05045, 0.3833, 0.02827, 0.3418, 0.01461, 0.2968, 0.01, 0.25, 0.01461, 0.2032, 0.02827, 0.1582, 0.05045, 0.1167, 0.08029, 0.08029, 0.1167, 0.05045, 0.1582, 0.02827, 0.2032, 0.01461, 0.25, 0.01, 0.2968, 0.01461, 0.3418, 0.02827, 0.3833, 0.05045, 0.4197, 0.08029, 0.4496, 0.1167, 0.4717, 0.1582, 0.4854, 0.2032, 0.49, 0.25, 0.4854, 0.2968, 0.4717, 0.3418, 0.4496, 0.3833, 0.4197, 0.4197, 0.3833, 0.4496, 0.3418, 0.4717, 0.0625, 0.5, 0.0625, 1.0, 0.03125, 1.0, 0.03125, 0.5, 0.03125, 0.5, 0.03125, 1.0, 0.0, 1.0, 0.0, 0.5, 0.75, 0.49, 0.7968, 0.4854, 0.8418, 0.4717, 0.8833, 0.4496, 0.9197, 0.4197, 0.9496, 0.3833, 0.9717, 0.3418, 0.9854, 0.2968, 0.99, 0.25, 0.9854, 0.2032, 0.9717, 0.1582, 0.9496, 0.1167, 0.9197, 0.08029, 0.8833, 0.05045, 0.8418, 0.02827, 0.7968, 0.01461, 0.75, 0.01, 0.7032, 0.01461, 0.6582, 0.02827, 0.6167, 0.05045, 0.5803, 0.08029, 0.5504, 0.1167, 0.5283, 0.1582, 0.5146, 0.2032, 0.51, 0.25, 0.5146, 0.2968, 0.5283, 0.3418, 0.5504, 0.3833, 0.5803, 0.4197, 0.6167, 0.4496, 0.6582, 0.4717, 0.7032, 0.4854])
me_cylinder_004.update()
me_cylinder_005 = bpy.data.meshes.new('Cylinder.005')
me_cylinder_005.from_pydata([(0.0, 1.0, -1.0), (0.0, 1.0, 1.0), (0.1951, 0.9808, -1.0), (0.1951, 0.9808, 1.0), (0.3827, 0.9239, -1.0), (0.3827, 0.9239, 1.0), (0.5556, 0.8315, -1.0), (0.5556, 0.8315, 1.0), (0.7071, 0.7071, -1.0), (0.7071, 0.7071, 1.0), (0.8315, 0.5556, -1.0), (0.8315, 0.5556, 1.0), (0.9239, 0.3827, -1.0), (0.9239, 0.3827, 1.0), (0.9808, 0.1951, -1.0), (0.9808, 0.1951, 1.0), (1.0, 0.0, -1.0), (1.0, 0.0, 1.0), (0.9808, -0.1951, -1.0), (0.9808, -0.1951, 1.0), (0.9239, -0.3827, -1.0), (0.9239, -0.3827, 1.0), (0.8315, -0.5556, -1.0), (0.8315, -0.5556, 1.0), (0.7071, -0.7071, -1.0), (0.7071, -0.7071, 1.0), (0.5556, -0.8315, -1.0), (0.5556, -0.8315, 1.0), (0.3827, -0.9239, -1.0), (0.3827, -0.9239, 1.0), (0.1951, -0.9808, -1.0), (0.1951, -0.9808, 1.0), (0.0, -1.0, -1.0), (0.0, -1.0, 1.0), (-0.1951, -0.9808, -1.0), (-0.1951, -0.9808, 1.0), (-0.3827, -0.9239, -1.0), (-0.3827, -0.9239, 1.0), (-0.5556, -0.8315, -1.0), (-0.5556, -0.8315, 1.0), (-0.7071, -0.7071, -1.0), (-0.7071, -0.7071, 1.0), (-0.8315, -0.5556, -1.0), (-0.8315, -0.5556, 1.0), (-0.9239, -0.3827, -1.0), (-0.9239, -0.3827, 1.0), (-0.9808, -0.1951, -1.0), (-0.9808, -0.1951, 1.0), (-1.0, 0.0, -1.0), (-1.0, 0.0, 1.0), (-0.9808, 0.1951, -1.0), (-0.9808, 0.1951, 1.0), (-0.9239, 0.3827, -1.0), (-0.9239, 0.3827, 1.0), (-0.8315, 0.5556, -1.0), (-0.8315, 0.5556, 1.0), (-0.7071, 0.7071, -1.0), (-0.7071, 0.7071, 1.0), (-0.5556, 0.8315, -1.0), (-0.5556, 0.8315, 1.0), (-0.3827, 0.9239, -1.0), (-0.3827, 0.9239, 1.0), (-0.1951, 0.9808, -1.0), (-0.1951, 0.9808, 1.0)], [], [(0, 1, 3, 2), (2, 3, 5, 4), (4, 5, 7, 6), (6, 7, 9, 8), (8, 9, 11, 10), (10, 11, 13, 12), (12, 13, 15, 14), (14, 15, 17, 16), (16, 17, 19, 18), (18, 19, 21, 20), (20, 21, 23, 22), (22, 23, 25, 24), (24, 25, 27, 26), (26, 27, 29, 28), (28, 29, 31, 30), (30, 31, 33, 32), (32, 33, 35, 34), (34, 35, 37, 36), (36, 37, 39, 38), (38, 39, 41, 40), (40, 41, 43, 42), (42, 43, 45, 44), (44, 45, 47, 46), (46, 47, 49, 48), (48, 49, 51, 50), (50, 51, 53, 52), (52, 53, 55, 54), (54, 55, 57, 56), (56, 57, 59, 58), (58, 59, 61, 60), (3, 1, 63, 61, 59, 57, 55, 53, 51, 49, 47, 45, 43, 41, 39, 37, 35, 33, 31, 29, 27, 25, 23, 21, 19, 17, 15, 13, 11, 9, 7, 5), (60, 61, 63, 62), (62, 63, 1, 0), (0, 2, 4, 6, 8, 10, 12, 14, 16, 18, 20, 22, 24, 26, 28, 30, 32, 34, 36, 38, 40, 42, 44, 46, 48, 50, 52, 54, 56, 58, 60, 62)])
_uv = me_cylinder_005.uv_layers.new(name='UVMap')
_uv.uv.foreach_set('vector', [1.0, 0.5, 1.0, 1.0, 0.9688, 1.0, 0.9688, 0.5, 0.9688, 0.5, 0.9688, 1.0, 0.9375, 1.0, 0.9375, 0.5, 0.9375, 0.5, 0.9375, 1.0, 0.9062, 1.0, 0.9062, 0.5, 0.9062, 0.5, 0.9062, 1.0, 0.875, 1.0, 0.875, 0.5, 0.875, 0.5, 0.875, 1.0, 0.8438, 1.0, 0.8438, 0.5, 0.8438, 0.5, 0.8438, 1.0, 0.8125, 1.0, 0.8125, 0.5, 0.8125, 0.5, 0.8125, 1.0, 0.7812, 1.0, 0.7812, 0.5, 0.7812, 0.5, 0.7812, 1.0, 0.75, 1.0, 0.75, 0.5, 0.75, 0.5, 0.75, 1.0, 0.7188, 1.0, 0.7188, 0.5, 0.7188, 0.5, 0.7188, 1.0, 0.6875, 1.0, 0.6875, 0.5, 0.6875, 0.5, 0.6875, 1.0, 0.6562, 1.0, 0.6562, 0.5, 0.6562, 0.5, 0.6562, 1.0, 0.625, 1.0, 0.625, 0.5, 0.625, 0.5, 0.625, 1.0, 0.5938, 1.0, 0.5938, 0.5, 0.5938, 0.5, 0.5938, 1.0, 0.5625, 1.0, 0.5625, 0.5, 0.5625, 0.5, 0.5625, 1.0, 0.5312, 1.0, 0.5312, 0.5, 0.5312, 0.5, 0.5312, 1.0, 0.5, 1.0, 0.5, 0.5, 0.5, 0.5, 0.5, 1.0, 0.4688, 1.0, 0.4688, 0.5, 0.4688, 0.5, 0.4688, 1.0, 0.4375, 1.0, 0.4375, 0.5, 0.4375, 0.5, 0.4375, 1.0, 0.4062, 1.0, 0.4062, 0.5, 0.4062, 0.5, 0.4062, 1.0, 0.375, 1.0, 0.375, 0.5, 0.375, 0.5, 0.375, 1.0, 0.3438, 1.0, 0.3438, 0.5, 0.3438, 0.5, 0.3438, 1.0, 0.3125, 1.0, 0.3125, 0.5, 0.3125, 0.5, 0.3125, 1.0, 0.2812, 1.0, 0.2812, 0.5, 0.2812, 0.5, 0.2812, 1.0, 0.25, 1.0, 0.25, 0.5, 0.25, 0.5, 0.25, 1.0, 0.2188, 1.0, 0.2188, 0.5, 0.2188, 0.5, 0.2188, 1.0, 0.1875, 1.0, 0.1875, 0.5, 0.1875, 0.5, 0.1875, 1.0, 0.1562, 1.0, 0.1562, 0.5, 0.1562, 0.5, 0.1562, 1.0, 0.125, 1.0, 0.125, 0.5, 0.125, 0.5, 0.125, 1.0, 0.09375, 1.0, 0.09375, 0.5, 0.09375, 0.5, 0.09375, 1.0, 0.0625, 1.0, 0.0625, 0.5, 0.2968, 0.4854, 0.25, 0.49, 0.2032, 0.4854, 0.1582, 0.4717, 0.1167, 0.4496, 0.08029, 0.4197, 0.05045, 0.3833, 0.02827, 0.3418, 0.01461, 0.2968, 0.01, 0.25, 0.01461, 0.2032, 0.02827, 0.1582, 0.05045, 0.1167, 0.08029, 0.08029, 0.1167, 0.05045, 0.1582, 0.02827, 0.2032, 0.01461, 0.25, 0.01, 0.2968, 0.01461, 0.3418, 0.02827, 0.3833, 0.05045, 0.4197, 0.08029, 0.4496, 0.1167, 0.4717, 0.1582, 0.4854, 0.2032, 0.49, 0.25, 0.4854, 0.2968, 0.4717, 0.3418, 0.4496, 0.3833, 0.4197, 0.4197, 0.3833, 0.4496, 0.3418, 0.4717, 0.0625, 0.5, 0.0625, 1.0, 0.03125, 1.0, 0.03125, 0.5, 0.03125, 0.5, 0.03125, 1.0, 0.0, 1.0, 0.0, 0.5, 0.75, 0.49, 0.7968, 0.4854, 0.8418, 0.4717, 0.8833, 0.4496, 0.9197, 0.4197, 0.9496, 0.3833, 0.9717, 0.3418, 0.9854, 0.2968, 0.99, 0.25, 0.9854, 0.2032, 0.9717, 0.1582, 0.9496, 0.1167, 0.9197, 0.08029, 0.8833, 0.05045, 0.8418, 0.02827, 0.7968, 0.01461, 0.75, 0.01, 0.7032, 0.01461, 0.6582, 0.02827, 0.6167, 0.05045, 0.5803, 0.08029, 0.5504, 0.1167, 0.5283, 0.1582, 0.5146, 0.2032, 0.51, 0.25, 0.5146, 0.2968, 0.5283, 0.3418, 0.5504, 0.3833, 0.5803, 0.4197, 0.6167, 0.4496, 0.6582, 0.4717, 0.7032, 0.4854])
me_cylinder_005.update()
me_cylinder_003 = bpy.data.meshes.new('Cylinder.003')
me_cylinder_003.from_pydata([(0.0, 1.0, -1.0), (0.0, 1.0, 1.0), (0.1951, 0.9808, -1.0), (0.1951, 0.9808, 1.0), (0.3827, 0.9239, -1.0), (0.3827, 0.9239, 1.0), (0.5556, 0.8315, -1.0), (0.5556, 0.8315, 1.0), (0.7071, 0.7071, -1.0), (0.7071, 0.7071, 1.0), (0.8315, 0.5556, -1.0), (0.8315, 0.5556, 1.0), (0.9239, 0.3827, -1.0), (0.9239, 0.3827, 1.0), (0.9808, 0.1951, -1.0), (0.9808, 0.1951, 1.0), (1.0, 0.0, -1.0), (1.0, 0.0, 1.0), (0.9808, -0.1951, -1.0), (0.9808, -0.1951, 1.0), (0.9239, -0.3827, -1.0), (0.9239, -0.3827, 1.0), (0.8315, -0.5556, -1.0), (0.8315, -0.5556, 1.0), (0.7071, -0.7071, -1.0), (0.7071, -0.7071, 1.0), (0.5556, -0.8315, -1.0), (0.5556, -0.8315, 1.0), (0.3827, -0.9239, -1.0), (0.3827, -0.9239, 1.0), (0.1951, -0.9808, -1.0), (0.1951, -0.9808, 1.0), (0.0, -1.0, -1.0), (0.0, -1.0, 1.0), (-0.1951, -0.9808, -1.0), (-0.1951, -0.9808, 1.0), (-0.3827, -0.9239, -1.0), (-0.3827, -0.9239, 1.0), (-0.5556, -0.8315, -1.0), (-0.5556, -0.8315, 1.0), (-0.7071, -0.7071, -1.0), (-0.7071, -0.7071, 1.0), (-0.8315, -0.5556, -1.0), (-0.8315, -0.5556, 1.0), (-0.9239, -0.3827, -1.0), (-0.9239, -0.3827, 1.0), (-0.9808, -0.1951, -1.0), (-0.9808, -0.1951, 1.0), (-1.0, 0.0, -1.0), (-1.0, 0.0, 1.0), (-0.9808, 0.1951, -1.0), (-0.9808, 0.1951, 1.0), (-0.9239, 0.3827, -1.0), (-0.9239, 0.3827, 1.0), (-0.8315, 0.5556, -1.0), (-0.8315, 0.5556, 1.0), (-0.7071, 0.7071, -1.0), (-0.7071, 0.7071, 1.0), (-0.5556, 0.8315, -1.0), (-0.5556, 0.8315, 1.0), (-0.3827, 0.9239, -1.0), (-0.3827, 0.9239, 1.0), (-0.1951, 0.9808, -1.0), (-0.1951, 0.9808, 1.0)], [], [(0, 1, 3, 2), (2, 3, 5, 4), (4, 5, 7, 6), (6, 7, 9, 8), (8, 9, 11, 10), (10, 11, 13, 12), (12, 13, 15, 14), (14, 15, 17, 16), (16, 17, 19, 18), (18, 19, 21, 20), (20, 21, 23, 22), (22, 23, 25, 24), (24, 25, 27, 26), (26, 27, 29, 28), (28, 29, 31, 30), (30, 31, 33, 32), (32, 33, 35, 34), (34, 35, 37, 36), (36, 37, 39, 38), (38, 39, 41, 40), (40, 41, 43, 42), (42, 43, 45, 44), (44, 45, 47, 46), (46, 47, 49, 48), (48, 49, 51, 50), (50, 51, 53, 52), (52, 53, 55, 54), (54, 55, 57, 56), (56, 57, 59, 58), (58, 59, 61, 60), (3, 1, 63, 61, 59, 57, 55, 53, 51, 49, 47, 45, 43, 41, 39, 37, 35, 33, 31, 29, 27, 25, 23, 21, 19, 17, 15, 13, 11, 9, 7, 5), (60, 61, 63, 62), (62, 63, 1, 0), (0, 2, 4, 6, 8, 10, 12, 14, 16, 18, 20, 22, 24, 26, 28, 30, 32, 34, 36, 38, 40, 42, 44, 46, 48, 50, 52, 54, 56, 58, 60, 62)])
_uv = me_cylinder_003.uv_layers.new(name='UVMap')
_uv.uv.foreach_set('vector', [1.0, 0.5, 1.0, 1.0, 0.9688, 1.0, 0.9688, 0.5, 0.9688, 0.5, 0.9688, 1.0, 0.9375, 1.0, 0.9375, 0.5, 0.9375, 0.5, 0.9375, 1.0, 0.9062, 1.0, 0.9062, 0.5, 0.9062, 0.5, 0.9062, 1.0, 0.875, 1.0, 0.875, 0.5, 0.875, 0.5, 0.875, 1.0, 0.8438, 1.0, 0.8438, 0.5, 0.8438, 0.5, 0.8438, 1.0, 0.8125, 1.0, 0.8125, 0.5, 0.8125, 0.5, 0.8125, 1.0, 0.7812, 1.0, 0.7812, 0.5, 0.7812, 0.5, 0.7812, 1.0, 0.75, 1.0, 0.75, 0.5, 0.75, 0.5, 0.75, 1.0, 0.7188, 1.0, 0.7188, 0.5, 0.7188, 0.5, 0.7188, 1.0, 0.6875, 1.0, 0.6875, 0.5, 0.6875, 0.5, 0.6875, 1.0, 0.6562, 1.0, 0.6562, 0.5, 0.6562, 0.5, 0.6562, 1.0, 0.625, 1.0, 0.625, 0.5, 0.625, 0.5, 0.625, 1.0, 0.5938, 1.0, 0.5938, 0.5, 0.5938, 0.5, 0.5938, 1.0, 0.5625, 1.0, 0.5625, 0.5, 0.5625, 0.5, 0.5625, 1.0, 0.5312, 1.0, 0.5312, 0.5, 0.5312, 0.5, 0.5312, 1.0, 0.5, 1.0, 0.5, 0.5, 0.5, 0.5, 0.5, 1.0, 0.4688, 1.0, 0.4688, 0.5, 0.4688, 0.5, 0.4688, 1.0, 0.4375, 1.0, 0.4375, 0.5, 0.4375, 0.5, 0.4375, 1.0, 0.4062, 1.0, 0.4062, 0.5, 0.4062, 0.5, 0.4062, 1.0, 0.375, 1.0, 0.375, 0.5, 0.375, 0.5, 0.375, 1.0, 0.3438, 1.0, 0.3438, 0.5, 0.3438, 0.5, 0.3438, 1.0, 0.3125, 1.0, 0.3125, 0.5, 0.3125, 0.5, 0.3125, 1.0, 0.2812, 1.0, 0.2812, 0.5, 0.2812, 0.5, 0.2812, 1.0, 0.25, 1.0, 0.25, 0.5, 0.25, 0.5, 0.25, 1.0, 0.2188, 1.0, 0.2188, 0.5, 0.2188, 0.5, 0.2188, 1.0, 0.1875, 1.0, 0.1875, 0.5, 0.1875, 0.5, 0.1875, 1.0, 0.1562, 1.0, 0.1562, 0.5, 0.1562, 0.5, 0.1562, 1.0, 0.125, 1.0, 0.125, 0.5, 0.125, 0.5, 0.125, 1.0, 0.09375, 1.0, 0.09375, 0.5, 0.09375, 0.5, 0.09375, 1.0, 0.0625, 1.0, 0.0625, 0.5, 0.2968, 0.4854, 0.25, 0.49, 0.2032, 0.4854, 0.1582, 0.4717, 0.1167, 0.4496, 0.08029, 0.4197, 0.05045, 0.3833, 0.02827, 0.3418, 0.01461, 0.2968, 0.01, 0.25, 0.01461, 0.2032, 0.02827, 0.1582, 0.05045, 0.1167, 0.08029, 0.08029, 0.1167, 0.05045, 0.1582, 0.02827, 0.2032, 0.01461, 0.25, 0.01, 0.2968, 0.01461, 0.3418, 0.02827, 0.3833, 0.05045, 0.4197, 0.08029, 0.4496, 0.1167, 0.4717, 0.1582, 0.4854, 0.2032, 0.49, 0.25, 0.4854, 0.2968, 0.4717, 0.3418, 0.4496, 0.3833, 0.4197, 0.4197, 0.3833, 0.4496, 0.3418, 0.4717, 0.0625, 0.5, 0.0625, 1.0, 0.03125, 1.0, 0.03125, 0.5, 0.03125, 0.5, 0.03125, 1.0, 0.0, 1.0, 0.0, 0.5, 0.75, 0.49, 0.7968, 0.4854, 0.8418, 0.4717, 0.8833, 0.4496, 0.9197, 0.4197, 0.9496, 0.3833, 0.9717, 0.3418, 0.9854, 0.2968, 0.99, 0.25, 0.9854, 0.2032, 0.9717, 0.1582, 0.9496, 0.1167, 0.9197, 0.08029, 0.8833, 0.05045, 0.8418, 0.02827, 0.7968, 0.01461, 0.75, 0.01, 0.7032, 0.01461, 0.6582, 0.02827, 0.6167, 0.05045, 0.5803, 0.08029, 0.5504, 0.1167, 0.5283, 0.1582, 0.5146, 0.2032, 0.51, 0.25, 0.5146, 0.2968, 0.5283, 0.3418, 0.5504, 0.3833, 0.5803, 0.4197, 0.6167, 0.4496, 0.6582, 0.4717, 0.7032, 0.4854])
me_cylinder_003.update()
me_cylinder_006 = bpy.data.meshes.new('Cylinder.006')
me_cylinder_006.from_pydata([(0.0, 1.0, -1.0), (0.0, 1.0, 44.67), (0.1951, 0.9808, -1.0), (0.1951, 0.9808, 44.67), (0.3827, 0.9239, -1.0), (0.3827, 0.9239, 44.67), (0.5556, 0.8315, -1.0), (0.5556, 0.8315, 44.67), (0.7071, 0.7071, -1.0), (0.7071, 0.7071, 44.67), (0.8315, 0.5556, -1.0), (0.8315, 0.5556, 44.67), (0.9239, 0.3827, -1.0), (0.9239, 0.3827, 44.67), (0.9808, 0.1951, -1.0), (0.9808, 0.1951, 44.67), (1.0, 0.0, -1.0), (1.0, 1.909e-06, 44.67), (0.9808, -0.1951, -1.0), (0.9808, -0.1951, 44.67), (0.9239, -0.3827, -1.0), (0.9239, -0.3827, 44.67), (0.8315, -0.5556, -1.0), (0.8315, -0.5556, 44.67), (0.7071, -0.7071, -1.0), (0.7071, -0.7071, 44.67), (0.5556, -0.8315, -1.0), (0.5556, -0.8315, 44.67), (0.3827, -0.9239, -1.0), (0.3827, -0.9239, 44.67), (0.1951, -0.9808, -1.0), (0.1951, -0.9808, 44.67), (0.0, -1.0, -1.0), (0.0, -1.0, 44.67), (-0.1951, -0.9808, -1.0), (-0.1951, -0.9808, 44.67), (-0.3827, -0.9239, -1.0), (-0.3827, -0.9239, 44.67), (-0.5556, -0.8315, -1.0), (-0.5556, -0.8315, 44.67), (-0.7071, -0.7071, -1.0), (-0.7071, -0.7071, 44.67), (-0.8315, -0.5556, -1.0), (-0.8315, -0.5556, 44.67), (-0.9239, -0.3827, -1.0), (-0.9239, -0.3827, 44.67), (-0.9808, -0.1951, -1.0), (-0.9808, -0.1951, 44.67), (-1.0, 0.0, -1.0), (-1.0, 1.909e-06, 44.67), (-0.9808, 0.1951, -1.0), (-0.9808, 0.1951, 44.67), (-0.9239, 0.3827, -1.0), (-0.9239, 0.3827, 44.67), (-0.8315, 0.5556, -1.0), (-0.8315, 0.5556, 44.67), (-0.7071, 0.7071, -1.0), (-0.7071, 0.7071, 44.67), (-0.5556, 0.8315, -1.0), (-0.5556, 0.8315, 44.67), (-0.3827, 0.9239, -1.0), (-0.3827, 0.9239, 44.67), (-0.1951, 0.9808, -1.0), (-0.1951, 0.9808, 44.67)], [], [(0, 1, 3, 2), (2, 3, 5, 4), (4, 5, 7, 6), (6, 7, 9, 8), (8, 9, 11, 10), (10, 11, 13, 12), (12, 13, 15, 14), (14, 15, 17, 16), (16, 17, 19, 18), (18, 19, 21, 20), (20, 21, 23, 22), (22, 23, 25, 24), (24, 25, 27, 26), (26, 27, 29, 28), (28, 29, 31, 30), (30, 31, 33, 32), (32, 33, 35, 34), (34, 35, 37, 36), (36, 37, 39, 38), (38, 39, 41, 40), (40, 41, 43, 42), (42, 43, 45, 44), (44, 45, 47, 46), (46, 47, 49, 48), (48, 49, 51, 50), (50, 51, 53, 52), (52, 53, 55, 54), (54, 55, 57, 56), (56, 57, 59, 58), (58, 59, 61, 60), (3, 1, 63, 61, 59, 57, 55, 53, 51, 49, 47, 45, 43, 41, 39, 37, 35, 33, 31, 29, 27, 25, 23, 21, 19, 17, 15, 13, 11, 9, 7, 5), (60, 61, 63, 62), (62, 63, 1, 0), (0, 2, 4, 6, 8, 10, 12, 14, 16, 18, 20, 22, 24, 26, 28, 30, 32, 34, 36, 38, 40, 42, 44, 46, 48, 50, 52, 54, 56, 58, 60, 62)])
_uv = me_cylinder_006.uv_layers.new(name='UVMap')
_uv.uv.foreach_set('vector', [1.0, 0.5, 1.0, 1.0, 0.9688, 1.0, 0.9688, 0.5, 0.9688, 0.5, 0.9688, 1.0, 0.9375, 1.0, 0.9375, 0.5, 0.9375, 0.5, 0.9375, 1.0, 0.9062, 1.0, 0.9062, 0.5, 0.9062, 0.5, 0.9062, 1.0, 0.875, 1.0, 0.875, 0.5, 0.875, 0.5, 0.875, 1.0, 0.8438, 1.0, 0.8438, 0.5, 0.8438, 0.5, 0.8438, 1.0, 0.8125, 1.0, 0.8125, 0.5, 0.8125, 0.5, 0.8125, 1.0, 0.7812, 1.0, 0.7812, 0.5, 0.7812, 0.5, 0.7812, 1.0, 0.75, 1.0, 0.75, 0.5, 0.75, 0.5, 0.75, 1.0, 0.7188, 1.0, 0.7188, 0.5, 0.7188, 0.5, 0.7188, 1.0, 0.6875, 1.0, 0.6875, 0.5, 0.6875, 0.5, 0.6875, 1.0, 0.6562, 1.0, 0.6562, 0.5, 0.6562, 0.5, 0.6562, 1.0, 0.625, 1.0, 0.625, 0.5, 0.625, 0.5, 0.625, 1.0, 0.5938, 1.0, 0.5938, 0.5, 0.5938, 0.5, 0.5938, 1.0, 0.5625, 1.0, 0.5625, 0.5, 0.5625, 0.5, 0.5625, 1.0, 0.5312, 1.0, 0.5312, 0.5, 0.5312, 0.5, 0.5312, 1.0, 0.5, 1.0, 0.5, 0.5, 0.5, 0.5, 0.5, 1.0, 0.4688, 1.0, 0.4688, 0.5, 0.4688, 0.5, 0.4688, 1.0, 0.4375, 1.0, 0.4375, 0.5, 0.4375, 0.5, 0.4375, 1.0, 0.4062, 1.0, 0.4062, 0.5, 0.4062, 0.5, 0.4062, 1.0, 0.375, 1.0, 0.375, 0.5, 0.375, 0.5, 0.375, 1.0, 0.3438, 1.0, 0.3438, 0.5, 0.3438, 0.5, 0.3438, 1.0, 0.3125, 1.0, 0.3125, 0.5, 0.3125, 0.5, 0.3125, 1.0, 0.2812, 1.0, 0.2812, 0.5, 0.2812, 0.5, 0.2812, 1.0, 0.25, 1.0, 0.25, 0.5, 0.25, 0.5, 0.25, 1.0, 0.2188, 1.0, 0.2188, 0.5, 0.2188, 0.5, 0.2188, 1.0, 0.1875, 1.0, 0.1875, 0.5, 0.1875, 0.5, 0.1875, 1.0, 0.1562, 1.0, 0.1562, 0.5, 0.1562, 0.5, 0.1562, 1.0, 0.125, 1.0, 0.125, 0.5, 0.125, 0.5, 0.125, 1.0, 0.09375, 1.0, 0.09375, 0.5, 0.09375, 0.5, 0.09375, 1.0, 0.0625, 1.0, 0.0625, 0.5, 0.2968, 0.4854, 0.25, 0.49, 0.2032, 0.4854, 0.1582, 0.4717, 0.1167, 0.4496, 0.08029, 0.4197, 0.05045, 0.3833, 0.02827, 0.3418, 0.01461, 0.2968, 0.01, 0.25, 0.01461, 0.2032, 0.02827, 0.1582, 0.05045, 0.1167, 0.08029, 0.08029, 0.1167, 0.05045, 0.1582, 0.02827, 0.2032, 0.01461, 0.25, 0.01, 0.2968, 0.01461, 0.3418, 0.02827, 0.3833, 0.05045, 0.4197, 0.08029, 0.4496, 0.1167, 0.4717, 0.1582, 0.4854, 0.2032, 0.49, 0.25, 0.4854, 0.2968, 0.4717, 0.3418, 0.4496, 0.3833, 0.4197, 0.4197, 0.3833, 0.4496, 0.3418, 0.4717, 0.0625, 0.5, 0.0625, 1.0, 0.03125, 1.0, 0.03125, 0.5, 0.03125, 0.5, 0.03125, 1.0, 0.0, 1.0, 0.0, 0.5, 0.75, 0.49, 0.7968, 0.4854, 0.8418, 0.4717, 0.8833, 0.4496, 0.9197, 0.4197, 0.9496, 0.3833, 0.9717, 0.3418, 0.9854, 0.2968, 0.99, 0.25, 0.9854, 0.2032, 0.9717, 0.1582, 0.9496, 0.1167, 0.9197, 0.08029, 0.8833, 0.05045, 0.8418, 0.02827, 0.7968, 0.01461, 0.75, 0.01, 0.7032, 0.01461, 0.6582, 0.02827, 0.6167, 0.05045, 0.5803, 0.08029, 0.5504, 0.1167, 0.5283, 0.1582, 0.5146, 0.2032, 0.51, 0.25, 0.5146, 0.2968, 0.5283, 0.3418, 0.5504, 0.3833, 0.5803, 0.4197, 0.6167, 0.4496, 0.6582, 0.4717, 0.7032, 0.4854])
me_cylinder_006.update()
me_cube_003 = bpy.data.meshes.new('Cube.003')
me_cube_003.from_pydata([(-0.2744, 0.6257, -1.0), (-0.2744, 0.6257, -0.06085), (-0.2744, 1.0, -1.0), (-0.2744, 1.0, -0.06085), (0.2103, 0.6257, -1.0), (0.2103, 0.6257, -0.06085), (0.2103, 1.0, -1.0), (0.2103, 1.0, -0.06085)], [], [(0, 1, 3, 2), (2, 3, 7, 6), (6, 7, 5, 4), (4, 5, 1, 0), (2, 6, 4, 0), (7, 3, 1, 5)])
_uv = me_cube_003.uv_layers.new(name='UVMap')
_uv.uv.foreach_set('vector', [0.375, 0.0, 0.625, 0.0, 0.625, 0.25, 0.375, 0.25, 0.375, 0.25, 0.625, 0.25, 0.625, 0.5, 0.375, 0.5, 0.375, 0.5, 0.625, 0.5, 0.625, 0.75, 0.375, 0.75, 0.375, 0.75, 0.625, 0.75, 0.625, 1.0, 0.375, 1.0, 0.125, 0.5, 0.375, 0.5, 0.375, 0.75, 0.125, 0.75, 0.625, 0.5, 0.875, 0.5, 0.875, 0.75, 0.625, 0.75])
me_cube_003.update()
me_cube_001 = bpy.data.meshes.new('Cube.001')
me_cube_001.from_pydata([(-0.2744, 0.6257, -1.0), (-0.2744, 0.6257, -0.03483), (-0.2744, 1.0, -1.0), (-0.2744, 1.0, -0.03483), (0.2103, 0.6257, -1.0), (0.2103, 0.6257, -0.03483), (0.2103, 1.0, -1.0), (0.2103, 1.0, -0.03483)], [], [(0, 1, 3, 2), (2, 3, 7, 6), (6, 7, 5, 4), (4, 5, 1, 0), (2, 6, 4, 0), (7, 3, 1, 5)])
_uv = me_cube_001.uv_layers.new(name='UVMap')
_uv.uv.foreach_set('vector', [0.375, 0.0, 0.625, 0.0, 0.625, 0.25, 0.375, 0.25, 0.375, 0.25, 0.625, 0.25, 0.625, 0.5, 0.375, 0.5, 0.375, 0.5, 0.625, 0.5, 0.625, 0.75, 0.375, 0.75, 0.375, 0.75, 0.625, 0.75, 0.625, 1.0, 0.375, 1.0, 0.125, 0.5, 0.375, 0.5, 0.375, 0.75, 0.125, 0.75, 0.625, 0.5, 0.875, 0.5, 0.875, 0.75, 0.625, 0.75])
me_cube_001.update()
me_cylinder_009 = bpy.data.meshes.new('Cylinder.009')
me_cylinder_009.from_pydata([(0.1951, 0.9808, -1.0), (0.1951, 0.9808, 1.0), (0.3827, 0.9239, -1.0), (0.3827, 0.9239, 1.0), (-0.8315, -0.5556, 1.0), (-0.8786, -0.4674, -1.0), (0.204, -0.01406, -1.0), (-0.1035, -0.3988, -1.0), (-0.4656, -0.5722, -1.0), (-0.7759, -0.5123, -1.0), (-0.8454, -0.4712, -1.0), (0.455, 0.8852, -1.0), (0.4662, -0.08036, -1.0), (0.07212, -0.5685, -1.0), (-0.3708, -0.7722, -1.0), (-0.5852, -0.7323, -1.0), (-0.7185, -0.6362, -1.0), (0.2441, 0.0005311, 1.0), (-0.05588, -0.4449, 1.0), (-0.3765, -0.6541, 1.0), (-0.6479, -0.6303, 1.0), (0.4301, 0.01568, 1.0), (0.1409, -0.4962, 1.0), (-0.2595, -0.8108, 1.0), (-0.5002, -0.7866, 1.0), (-0.6323, -0.7128, 1.0)], [], [(1, 17, 18, 19, 20, 4, 25, 24, 23, 22, 21, 3), (5, 10, 9, 8, 7, 6, 0, 2, 11, 12, 13, 14, 15, 16)])
_uv = me_cylinder_009.uv_layers.new(name='UVMap')
_uv.uv.foreach_set('vector', [0.2968, 0.4854, 0.3086, 0.2501, 0.2366, 0.1432, 0.1596, 0.09301, 0.09451, 0.09873, 0.05045, 0.1167, 0.09824, 0.07893, 0.1299, 0.06121, 0.1877, 0.05541, 0.2838, 0.1309, 0.3532, 0.2538, 0.3418, 0.4717, 0.5391, 0.1378, 0.5471, 0.1369, 0.5638, 0.127, 0.6383, 0.1127, 0.7252, 0.1543, 0.799, 0.2466, 0.7968, 0.4854, 0.8418, 0.4717, 0.8592, 0.4625, 0.8619, 0.2307, 0.7673, 0.1136, 0.661, 0.06467, 0.6096, 0.07425, 0.5776, 0.09731])
me_cylinder_009.update()
me_cylinder_010 = bpy.data.meshes.new('Cylinder.010')
me_cylinder_010.from_pydata([(0.0, 1.0, -1.0), (0.0, 0.0, 1.0), (0.1951, 0.9808, -1.0), (-2.98e-08, 0.0, 1.0), (0.3827, 0.9239, -1.0), (1.192e-07, 0.0, 1.0), (0.5556, 0.8315, -1.0), (0.0, -5.96e-08, 1.0), (0.7071, 0.7071, -1.0), (0.0, 0.0, 1.0), (0.8315, 0.5556, -1.0), (-5.96e-08, 0.0, 1.0), (0.9239, 0.3827, -1.0), (0.0, 1.192e-07, 1.0), (0.9808, 0.1951, -1.0), (0.0, -2.98e-08, 1.0), (1.0, 0.0, -1.0), (0.0, 0.0, 1.0), (0.9808, -0.1951, -1.0), (0.0, 2.98e-08, 1.0), (0.9239, -0.3827, -1.0), (0.0, -1.192e-07, 1.0), (0.8315, -0.5556, -1.0), (-5.96e-08, 0.0, 1.0), (0.7071, -0.7071, -1.0), (0.0, 0.0, 1.0), (0.5556, -0.8315, -1.0), (0.0, 5.96e-08, 1.0), (0.3827, -0.9239, -1.0), (1.192e-07, 0.0, 1.0), (0.1951, -0.9808, -1.0), (-2.98e-08, 0.0, 1.0), (0.0, -1.0, -1.0), (0.0, 0.0, 1.0), (-0.1951, -0.9808, -1.0), (2.98e-08, 0.0, 1.0), (-0.3827, -0.9239, -1.0), (-1.192e-07, 0.0, 1.0), (-0.5556, -0.8315, -1.0), (0.0, 5.96e-08, 1.0), (-0.7071, -0.7071, -1.0), (0.0, 0.0, 1.0), (-0.8315, -0.5556, -1.0), (5.96e-08, 0.0, 1.0), (-0.9239, -0.3827, -1.0), (0.0, -1.192e-07, 1.0), (-0.9808, -0.1951, -1.0), (0.0, 2.98e-08, 1.0), (-1.0, 0.0, -1.0), (0.0, 0.0, 1.0), (-0.9808, 0.1951, -1.0), (0.0, -2.98e-08, 1.0), (-0.9239, 0.3827, -1.0), (0.0, 1.192e-07, 1.0), (-0.8315, 0.5556, -1.0), (5.96e-08, 0.0, 1.0), (-0.7071, 0.7071, -1.0), (0.0, 0.0, 1.0), (-0.5556, 0.8315, -1.0), (0.0, -5.96e-08, 1.0), (-0.3827, 0.9239, -1.0), (-1.192e-07, 0.0, 1.0), (-0.1951, 0.9808, -1.0), (2.98e-08, 0.0, 1.0)], [], [(0, 1, 3, 2), (2, 3, 5, 4), (4, 5, 7, 6), (6, 7, 9, 8), (8, 9, 11, 10), (10, 11, 13, 12), (12, 13, 15, 14), (14, 15, 17, 16), (16, 17, 19, 18), (18, 19, 21, 20), (20, 21, 23, 22), (22, 23, 25, 24), (24, 25, 27, 26), (26, 27, 29, 28), (28, 29, 31, 30), (30, 31, 33, 32), (32, 33, 35, 34), (34, 35, 37, 36), (36, 37, 39, 38), (38, 39, 41, 40), (40, 41, 43, 42), (42, 43, 45, 44), (44, 45, 47, 46), (46, 47, 49, 48), (48, 49, 51, 50), (50, 51, 53, 52), (52, 53, 55, 54), (54, 55, 57, 56), (56, 57, 59, 58), (58, 59, 61, 60), (3, 1, 63, 61, 59, 57, 55, 53, 51, 49, 47, 45, 43, 41, 39, 37, 35, 33, 31, 29, 27, 25, 23, 21, 19, 17, 15, 13, 11, 9, 7, 5), (60, 61, 63, 62), (62, 63, 1, 0), (0, 2, 4, 6, 8, 10, 12, 14, 16, 18, 20, 22, 24, 26, 28, 30, 32, 34, 36, 38, 40, 42, 44, 46, 48, 50, 52, 54, 56, 58, 60, 62)])
_uv = me_cylinder_010.uv_layers.new(name='UVMap')
_uv.uv.foreach_set('vector', [1.0, 0.5, 0.9844, 1.0, 0.9688, 1.0, 0.9688, 0.5, 0.9688, 0.5, 0.9688, 1.0, 0.9375, 1.0, 0.9375, 0.5, 0.9375, 0.5, 0.9375, 1.0, 0.9062, 1.0, 0.9062, 0.5, 0.9062, 0.5, 0.9062, 1.0, 0.875, 1.0, 0.875, 0.5, 0.875, 0.5, 0.875, 1.0, 0.8438, 1.0, 0.8438, 0.5, 0.8438, 0.5, 0.8438, 1.0, 0.8125, 1.0, 0.8125, 0.5, 0.8125, 0.5, 0.8125, 1.0, 0.7812, 1.0, 0.7812, 0.5, 0.7812, 0.5, 0.7812, 1.0, 0.75, 1.0, 0.75, 0.5, 0.75, 0.5, 0.75, 1.0, 0.7188, 1.0, 0.7188, 0.5, 0.7188, 0.5, 0.7188, 1.0, 0.6875, 1.0, 0.6875, 0.5, 0.6875, 0.5, 0.6875, 1.0, 0.6562, 1.0, 0.6562, 0.5, 0.6562, 0.5, 0.6562, 1.0, 0.625, 1.0, 0.625, 0.5, 0.625, 0.5, 0.625, 1.0, 0.5938, 1.0, 0.5938, 0.5, 0.5938, 0.5, 0.5938, 1.0, 0.5625, 1.0, 0.5625, 0.5, 0.5625, 0.5, 0.5625, 1.0, 0.5312, 1.0, 0.5312, 0.5, 0.5312, 0.5, 0.5312, 1.0, 0.5, 1.0, 0.5, 0.5, 0.5, 0.5, 0.5, 1.0, 0.4688, 1.0, 0.4688, 0.5, 0.4688, 0.5, 0.4688, 1.0, 0.4375, 1.0, 0.4375, 0.5, 0.4375, 0.5, 0.4375, 1.0, 0.4062, 1.0, 0.4062, 0.5, 0.4062, 0.5, 0.4062, 1.0, 0.375, 1.0, 0.375, 0.5, 0.375, 0.5, 0.375, 1.0, 0.3438, 1.0, 0.3438, 0.5, 0.3438, 0.5, 0.3438, 1.0, 0.3125, 1.0, 0.3125, 0.5, 0.3125, 0.5, 0.3125, 1.0, 0.2812, 1.0, 0.2812, 0.5, 0.2812, 0.5, 0.2812, 1.0, 0.25, 1.0, 0.25, 0.5, 0.25, 0.5, 0.25, 1.0, 0.2188, 1.0, 0.2188, 0.5, 0.2188, 0.5, 0.2188, 1.0, 0.1875, 1.0, 0.1875, 0.5, 0.1875, 0.5, 0.1875, 1.0, 0.1562, 1.0, 0.1562, 0.5, 0.1562, 0.5, 0.1562, 1.0, 0.125, 1.0, 0.125, 0.5, 0.125, 0.5, 0.125, 1.0, 0.09375, 1.0, 0.09375, 0.5, 0.09375, 0.5, 0.09375, 1.0, 0.0625, 1.0, 0.0625, 0.5, 0.25, 0.25, 0.25, 0.25, 0.25, 0.25, 0.25, 0.25, 0.25, 0.25, 0.25, 0.25, 0.25, 0.25, 0.25, 0.25, 0.25, 0.25, 0.25, 0.25, 0.25, 0.25, 0.25, 0.25, 0.25, 0.25, 0.25, 0.25, 0.25, 0.25, 0.25, 0.25, 0.25, 0.25, 0.25, 0.25, 0.25, 0.25, 0.25, 0.25, 0.25, 0.25, 0.25, 0.25, 0.25, 0.25, 0.25, 0.25, 0.25, 0.25, 0.25, 0.25, 0.25, 0.25, 0.25, 0.25, 0.25, 0.25, 0.25, 0.25, 0.25, 0.25, 0.25, 0.25, 0.0625, 0.5, 0.0625, 1.0, 0.03125, 1.0, 0.03125, 0.5, 0.03125, 0.5, 0.03125, 1.0, 0.01563, 1.0, 0.0, 0.5, 0.75, 0.49, 0.7968, 0.4854, 0.8418, 0.4717, 0.8833, 0.4496, 0.9197, 0.4197, 0.9496, 0.3833, 0.9717, 0.3418, 0.9854, 0.2968, 0.99, 0.25, 0.9854, 0.2032, 0.9717, 0.1582, 0.9496, 0.1167, 0.9197, 0.08029, 0.8833, 0.05045, 0.8418, 0.02827, 0.7968, 0.01461, 0.75, 0.01, 0.7032, 0.01461, 0.6582, 0.02827, 0.6167, 0.05045, 0.5803, 0.08029, 0.5504, 0.1167, 0.5283, 0.1582, 0.5146, 0.2032, 0.51, 0.25, 0.5146, 0.2968, 0.5283, 0.3418, 0.5504, 0.3833, 0.5803, 0.4197, 0.6167, 0.4496, 0.6582, 0.4717, 0.7032, 0.4854])
me_cylinder_010.update()

# ---- objects
ob_scope = bpy.data.objects.new('Scope', me_cylinder_007)
ob_body = bpy.data.objects.new('Body', me_cube)
ob_ref = bpy.data.objects.new('Ref', None)
ob_barrel = bpy.data.objects.new('Barrel', me_cylinder)
ob_circle = bpy.data.objects.new('Circle', me_circle)
ob_under_barrel = bpy.data.objects.new('Under_barrel', me_cylinder_001)
ob_under_under_barrel = bpy.data.objects.new('Under_under_barrel', me_cylinder_002)
ob_cylinder = bpy.data.objects.new('Cylinder', me_cylinder_004)
ob_cylinder_001 = bpy.data.objects.new('Cylinder.001', me_cylinder_005)
ob_muzzle = bpy.data.objects.new('Muzzle', me_cylinder_003)
ob_teava = bpy.data.objects.new('Teava', me_cylinder_006)
ob_cube_002 = bpy.data.objects.new('Cube.002', me_cube_003)
ob_cube = bpy.data.objects.new('Cube', me_cube_001)
ob_cylinder_002 = bpy.data.objects.new('Cylinder.002', me_cylinder_009)
ob_cylinder_004 = bpy.data.objects.new('Cylinder.004', me_cylinder_010)

# ---- transforms, parenting, visibility, modifiers, constraints
ob_scope.location = (0.02836, 1.909, 3.233)
ob_scope.rotation_euler = (1.571, -0.0, 0.0)
ob_scope.scale = (0.485, 0.485, 0.485)
ob_body.location = (0.01231, -0.5374, 1.529)
ob_body.rotation_euler = (7.854, 6.283, 4.715)
ob_body.scale = (7.898, 1.0, 1.0)
ob_body.lock_rotations_4d = False
ob_body.empty_display_type = 'ARROWS'
ob_body.lineart.crease_threshold = 0.0
_m = ob_body.modifiers.new('Mirror', 'MIRROR')
_m.use_axis = (False, False, True)
_m = ob_body.modifiers.new('Boolean', 'BOOLEAN')
_m.object = ob_circle
_m.solver = 'FAST'
ob_ref.location = (2.724, 3.261, 4.33)
ob_ref.rotation_euler = (1.571, -4.371e-08, 1.571)
ob_ref.empty_display_type = 'IMAGE'
ob_ref.empty_display_size = 18.41
ob_ref.empty_image_offset = (-0.7093, -0.9298)
ob_barrel.location = (-0.001926, -4.278, 1.678)
ob_barrel.rotation_euler = (-1.571, 1574.0, -5.324e-05)
ob_barrel.scale = (0.262, 0.262, 0.262)
_m = ob_barrel.modifiers.new('Boolean', 'BOOLEAN')
_m.object = ob_teava
_m.solver = 'FAST'
_m = ob_barrel.modifiers.new('Boolean.001', 'BOOLEAN')
_m.object = ob_muzzle
_m.operation = 'UNION'
_m.solver = 'FAST'
ob_circle.location = (0.6043, 2.519, 0.3944)
ob_circle.rotation_euler = (-0.0, 1.571, 0.0)
ob_circle.scale = (0.3535, 0.4946, 1.02)
ob_under_barrel.location = (0.03351, -4.479, 1.202)
ob_under_barrel.rotation_euler = (1.571, -0.0, 0.0)
ob_under_barrel.scale = (-0.1905, -0.1905, -0.1905)
_m = ob_under_barrel.modifiers.new('Boolean', 'BOOLEAN')
_m.object = ob_under_under_barrel
_m.operation = 'UNION'
_m.solver = 'FAST'
ob_under_under_barrel.location = (0.04781, -4.501, 0.9131)
ob_under_under_barrel.rotation_euler = (-1.571, 1574.0, -5.324e-05)
ob_under_under_barrel.scale = (-0.2504, -0.2504, -0.2504)
ob_cylinder.location = (0.01397, -4.878, 0.8073)
ob_cylinder.rotation_euler = (-1.571, 1574.0, -5.324e-05)
ob_cylinder.scale = (0.1372, 0.1372, 0.1372)
ob_cylinder_001.location = (0.04562, -8.038, 0.8203)
ob_cylinder_001.rotation_euler = (1.571, -0.0, 0.0)
ob_cylinder_001.scale = (0.2275, 0.2275, 0.2275)
ob_muzzle.location = (0.001276, -11.9, 1.69)
ob_muzzle.rotation_euler = (-1.571, 1574.0, -5.324e-05)
ob_muzzle.scale = (0.3425, 0.3425, 0.4481)
_m = ob_muzzle.modifiers.new('Boolean', 'BOOLEAN')
_m.object = ob_teava
_m.solver = 'FAST'
ob_teava.location = (0.003797, -4.461, 1.673)
ob_teava.rotation_euler = (1.571, -0.0, 0.0)
ob_teava.scale = (0.1769, 0.1769, 0.1769)
ob_cube_002.location = (0.01661, -0.9967, 2.891)
ob_cube.location = (0.07399, 0.9515, 2.857)
ob_cylinder_002.location = (-0.02869, 2.534, 0.448)
ob_cylinder_002.rotation_euler = (1.571, -0.0, 1.571)
ob_cylinder_002.scale = (0.3161, 0.3161, 0.4193)
ob_cylinder_004.location = (0.03942, 0.8855, 3.814)
ob_cylinder_004.scale = (0.2675, 0.2675, 0.1213)

# ---- collection membership
scene.collection.objects.link(ob_scope)
col_collection.objects.link(ob_body)
col_collection.objects.link(ob_ref)
col_collection.objects.link(ob_barrel)
col_collection.objects.link(ob_circle)
col_collection.objects.link(ob_under_barrel)
col_collection.objects.link(ob_under_under_barrel)
col_collection.objects.link(ob_cylinder)
col_collection.objects.link(ob_cylinder_001)
col_collection.objects.link(ob_muzzle)
col_collection.objects.link(ob_teava)
col_collection.objects.link(ob_cube_002)
col_collection.objects.link(ob_cube)
col_collection.objects.link(ob_cylinder_002)
col_collection.objects.link(ob_cylinder_004)

# ---- scene / render settings (as saved in the file)
scene.frame_start = 1; scene.frame_end = 250; scene.frame_set(223)
scene.render.engine = 'BLENDER_EEVEE_NEXT'
scene.cycles.sampling_pattern = 'TABULATED_SOBOL'
scene.view_settings.view_transform = 'Filmic'
bpy.context.view_layer.update()

# ---- added for rendering (the .blend has no active camera and no usable light): camera, sun
cam_auto = bpy.data.cameras.new('AutoCamera')
cam_auto.lens = 50.0
cam_auto.sensor_width = 36.0
cam_auto.clip_end = 1000.0
ob_auto_camera = bpy.data.objects.new('AutoCamera', cam_auto)
scene.collection.objects.link(ob_auto_camera)
ob_auto_camera.location = (19.4691, -25.3999, 17.4893)
ob_auto_camera.rotation_euler = (1.09748, -7.21219e-08, 0.694738)
scene.camera = ob_auto_camera
light_auto_sun = bpy.data.lights.new('AutoSun', 'SUN')
light_auto_sun.energy = 3.0
light_auto_sun.angle = 0.0523599
ob_auto_sun = bpy.data.objects.new('AutoSun', light_auto_sun)
scene.collection.objects.link(ob_auto_sun)
ob_auto_sun.rotation_euler = (0.872665, 0.174533, 0.523599)
bpy.context.view_layer.update()

